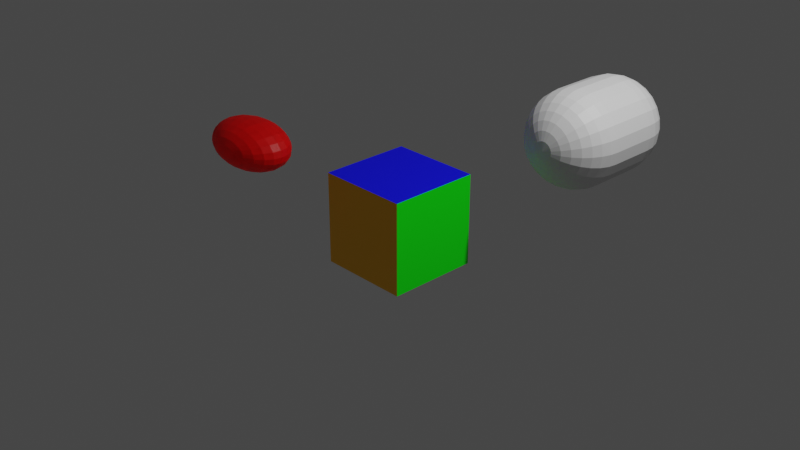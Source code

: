 # Source: box3-uv-layers.lwo.blend  (saved by Blender 2.80.75; exported with 4.5.12 LTS)
import bpy
from mathutils import Matrix  # noqa: F401  (used for matrix-valued properties, if any)

bpy.ops.wm.read_factory_settings(use_empty=True)
scene = bpy.context.scene
scene.name = 'Scene'

# ---- collections
col_collection = bpy.data.collections.new('Collection'); scene.collection.children.link(col_collection)

# ---- images (referenced by path relative to the original .blend; pixels are not part of the script)
import os
ASSET_DIR = os.environ.get("B2B_ASSET_DIR", "")  # directory of the original .blend (textures are referenced by path, not embedded)
HERE = os.path.dirname(os.path.abspath(__file__))  # packed textures are extracted next to this script under _unpacked/

def load_image(name, relpath, width, height, colorspace="sRGB"):
    """Load a texture the original file referenced (path relative to the .blend, or extracted next to this script)."""
    p = next((c for c in (os.path.join(HERE, relpath), os.path.join(ASSET_DIR, relpath)) if relpath and os.path.exists(c)), "")
    if p:
        img = bpy.data.images.load(p, check_existing=True)
        img.name = name
    else:  # same state as the original file: an image datablock whose file is absent (Cycles renders it pink)
        img = bpy.data.images.new(name, width, height)
        img.source = "FILE"
        img.filepath = "//" + (relpath or name)
    img.colorspace_settings.name = colorspace
    return img
img_cc0_png = load_image('cc0.png', 'cc0.png', 1024, 1024, 'sRGB')

# ---- materials (node trees are filled in below, after node groups)
mat_left = bpy.data.materials.new('Left')
mat_bottom = bpy.data.materials.new('Bottom')
mat_back = bpy.data.materials.new('Back')
mat_right = bpy.data.materials.new('Right')
mat_front = bpy.data.materials.new('Front')
mat_top = bpy.data.materials.new('Top')
mat_default = bpy.data.materials.new('Default')

# ---- material node trees
mat_left.use_nodes = True; mat_left.node_tree.nodes.clear()
_N = mat_left.node_tree.nodes; _L = mat_left.node_tree.links
n0 = _N.new('ShaderNodeOutputMaterial'); n0.name = 'Material Output'; n0.location = (300, 300)
n1 = _N.new('ShaderNodeBsdfPrincipled'); n1.name = 'Principled BSDF'; n1.location = (10, 300)
n1.distribution = 'GGX'
n1.subsurface_method = 'BURLEY'
n1.inputs[0].default_value = (1.0, 0.0, 0.0, 1.0)
n1.inputs[3].default_value = 1.45
n1.inputs[27].default_value = (0.0, 0.0, 0.0, 1.0)
n1.inputs[28].default_value = 1.0
_L.new(n1.outputs[0], n0.inputs[0])
n0.is_active_output = True
mat_bottom.use_nodes = True; mat_bottom.node_tree.nodes.clear()
_N = mat_bottom.node_tree.nodes; _L = mat_bottom.node_tree.links
n0 = _N.new('ShaderNodeOutputMaterial'); n0.name = 'Material Output'; n0.location = (300, 300)
n1 = _N.new('ShaderNodeBsdfPrincipled'); n1.name = 'Principled BSDF'; n1.location = (10, 300)
n1.distribution = 'GGX'
n1.subsurface_method = 'BURLEY'
n1.inputs[0].default_value = (0.251, 0.0, 0.0, 1.0)
n1.inputs[3].default_value = 1.45
n1.inputs[27].default_value = (0.0, 0.0, 0.0, 1.0)
n1.inputs[28].default_value = 1.0
_L.new(n1.outputs[0], n0.inputs[0])
n0.is_active_output = True
mat_back.use_nodes = True; mat_back.node_tree.nodes.clear()
_N = mat_back.node_tree.nodes; _L = mat_back.node_tree.links
n0 = _N.new('ShaderNodeOutputMaterial'); n0.name = 'Material Output'; n0.location = (300, 300)
n1 = _N.new('ShaderNodeBsdfPrincipled'); n1.name = 'Principled BSDF'; n1.location = (10, 300)
n1.distribution = 'GGX'
n1.subsurface_method = 'BURLEY'
n1.inputs[0].default_value = (1.0, 0.502, 0.0, 1.0)
n1.inputs[3].default_value = 1.45
n1.inputs[27].default_value = (0.0, 0.0, 0.0, 1.0)
n1.inputs[28].default_value = 1.0
n2 = _N.new('ShaderNodeTexImage'); n2.name = 'Image Texture'; n2.location = (0, 0)
n2.image = img_cc0_png
_L.new(n1.outputs[0], n0.inputs[0])
n0.is_active_output = True
mat_right.use_nodes = True; mat_right.node_tree.nodes.clear()
_N = mat_right.node_tree.nodes; _L = mat_right.node_tree.links
n0 = _N.new('ShaderNodeOutputMaterial'); n0.name = 'Material Output'; n0.location = (300, 300)
n1 = _N.new('ShaderNodeBsdfPrincipled'); n1.name = 'Principled BSDF'; n1.location = (10, 300)
n1.distribution = 'GGX'
n1.subsurface_method = 'BURLEY'
n1.inputs[0].default_value = (0.0, 1.0, 0.0, 1.0)
n1.inputs[3].default_value = 1.45
n1.inputs[27].default_value = (0.0, 0.0, 0.0, 1.0)
n1.inputs[28].default_value = 1.0
_L.new(n1.outputs[0], n0.inputs[0])
n0.is_active_output = True
mat_front.use_nodes = True; mat_front.node_tree.nodes.clear()
_N = mat_front.node_tree.nodes; _L = mat_front.node_tree.links
n0 = _N.new('ShaderNodeOutputMaterial'); n0.name = 'Material Output'; n0.location = (300, 300)
n1 = _N.new('ShaderNodeBsdfPrincipled'); n1.name = 'Principled BSDF'; n1.location = (10, 300)
n1.distribution = 'GGX'
n1.subsurface_method = 'BURLEY'
n1.inputs[0].default_value = (1.0, 1.0, 0.0, 1.0)
n1.inputs[3].default_value = 1.45
n1.inputs[27].default_value = (0.0, 0.0, 0.0, 1.0)
n1.inputs[28].default_value = 1.0
_L.new(n1.outputs[0], n0.inputs[0])
n0.is_active_output = True
mat_top.use_nodes = True; mat_top.node_tree.nodes.clear()
_N = mat_top.node_tree.nodes; _L = mat_top.node_tree.links
n0 = _N.new('ShaderNodeOutputMaterial'); n0.name = 'Material Output'; n0.location = (300, 300)
n1 = _N.new('ShaderNodeBsdfPrincipled'); n1.name = 'Principled BSDF'; n1.location = (10, 300)
n1.distribution = 'GGX'
n1.subsurface_method = 'BURLEY'
n1.inputs[0].default_value = (0.0, 0.0, 1.0, 1.0)
n1.inputs[3].default_value = 1.45
n1.inputs[27].default_value = (0.0, 0.0, 0.0, 1.0)
n1.inputs[28].default_value = 1.0
_L.new(n1.outputs[0], n0.inputs[0])
n0.is_active_output = True
mat_default.use_nodes = True; mat_default.node_tree.nodes.clear()
_N = mat_default.node_tree.nodes; _L = mat_default.node_tree.links
n0 = _N.new('ShaderNodeOutputMaterial'); n0.name = 'Material Output'; n0.location = (300, 300)
n1 = _N.new('ShaderNodeBsdfPrincipled'); n1.name = 'Principled BSDF'; n1.location = (10, 300)
n1.distribution = 'GGX'
n1.subsurface_method = 'BURLEY'
n1.inputs[0].default_value = (0.7843, 0.7843, 0.7843, 1.0)
n1.inputs[3].default_value = 1.45
n1.inputs[27].default_value = (0.0, 0.0, 0.0, 1.0)
n1.inputs[28].default_value = 1.0
_L.new(n1.outputs[0], n0.inputs[0])
n0.is_active_output = True

# ---- world
world_world = bpy.data.worlds.new('World'); scene.world = world_world
world_world.use_nodes = True; world_world.node_tree.nodes.clear()
_N = world_world.node_tree.nodes; _L = world_world.node_tree.links
n0 = _N.new('ShaderNodeOutputWorld'); n0.name = 'World Output'; n0.location = (300, 300)
n1 = _N.new('ShaderNodeBackground'); n1.name = 'Background'; n1.location = (10, 300)
n1.inputs[0].default_value = (0.05088, 0.05088, 0.05088, 1.0)
_L.new(n1.outputs[0], n0.inputs[0])
n0.is_active_output = True
world_world.color = (0.05088, 0.05088, 0.05088)
world_world.use_sun_shadow = False
world_world.sun_shadow_jitter_overblur = 0.0

# ---- cameras
cam_camera = bpy.data.cameras.new('Camera')
cam_camera.clip_end = 100.0
cam_camera.ortho_scale = 7.314

# ---- lights
light_light = bpy.data.lights.new('Light', 'POINT')
light_light.transmission_factor = 0.0
light_light.energy = 1000.0
light_light.shadow_soft_size = 0.1
light_light.shadow_maximum_resolution = 0.006
light_light.use_absolute_resolution = True

# ---- meshes
me_layer_2 = bpy.data.meshes.new('Layer 2')
me_layer_2.from_pydata([(-1.18, -1.25, 0.73), (-1.18, -1.239, 0.7973), (-1.147, -1.239, 0.795), (-1.115, -1.239, 0.7883), (-1.088, -1.239, 0.7776), (-1.068, -1.239, 0.7636), (-1.055, -1.239, 0.7474), (-1.051, -1.239, 0.73), (-1.055, -1.239, 0.7126), (-1.068, -1.239, 0.6964), (-1.088, -1.239, 0.6824), (-1.115, -1.239, 0.6717), (-1.147, -1.239, 0.665), (-1.18, -1.239, 0.6627), (-1.213, -1.239, 0.665), (-1.245, -1.239, 0.6717), (-1.272, -1.239, 0.6824), (-1.292, -1.239, 0.6964), (-1.305, -1.239, 0.7126), (-1.309, -1.239, 0.73), (-1.305, -1.239, 0.7474), (-1.292, -1.239, 0.7636), (-1.272, -1.239, 0.7776), (-1.245, -1.239, 0.7883), (-1.213, -1.239, 0.795), (-1.18, -1.206, 0.86), (-1.115, -1.206, 0.8556), (-1.055, -1.206, 0.8426), (-1.003, -1.206, 0.8219), (-0.9635, -1.206, 0.795), (-0.9385, -1.206, 0.7636), (-0.93, -1.206, 0.73), (-0.9385, -1.206, 0.6964), (-0.9635, -1.206, 0.665), (-1.003, -1.206, 0.6381), (-1.055, -1.206, 0.6174), (-1.115, -1.206, 0.6044), (-1.18, -1.206, 0.6), (-1.245, -1.206, 0.6044), (-1.305, -1.206, 0.6174), (-1.357, -1.206, 0.6381), (-1.397, -1.206, 0.665), (-1.421, -1.206, 0.6964), (-1.43, -1.206, 0.73), (-1.421, -1.206, 0.7636), (-1.397, -1.206, 0.795), (-1.357, -1.206, 0.8219), (-1.305, -1.206, 0.8426), (-1.245, -1.206, 0.8556), (-1.18, -1.153, 0.9138), (-1.088, -1.153, 0.9076), (-1.003, -1.153, 0.8892), (-0.93, -1.153, 0.86), (-0.8738, -1.153, 0.8219), (-0.8385, -1.153, 0.7776), (-0.8264, -1.153, 0.73), (-0.8385, -1.153, 0.6824), (-0.8738, -1.153, 0.6381), (-0.93, -1.153, 0.6), (-1.003, -1.153, 0.5708), (-1.088, -1.153, 0.5524), (-1.18, -1.153, 0.5462), (-1.272, -1.153, 0.5524), (-1.357, -1.153, 0.5708), (-1.43, -1.153, 0.6), (-1.486, -1.153, 0.6381), (-1.522, -1.153, 0.6824), (-1.534, -1.153, 0.73), (-1.522, -1.153, 0.7776), (-1.486, -1.153, 0.8219), (-1.43, -1.153, 0.86), (-1.357, -1.153, 0.8892), (-1.272, -1.153, 0.9076), (-1.18, -1.085, 0.9552), (-1.068, -1.085, 0.9475), (-0.9635, -1.085, 0.925), (-0.8738, -1.085, 0.8892), (-0.805, -1.085, 0.8426), (-0.7617, -1.085, 0.7883), (-0.747, -1.085, 0.73), (-0.7617, -1.085, 0.6717), (-0.805, -1.085, 0.6174), (-0.8738, -1.085, 0.5708), (-0.9635, -1.085, 0.535), (-1.068, -1.085, 0.5125), (-1.18, -1.085, 0.5048), (-1.292, -1.085, 0.5125), (-1.397, -1.085, 0.535), (-1.486, -1.085, 0.5708), (-1.555, -1.085, 0.6174), (-1.598, -1.085, 0.6717), (-1.613, -1.085, 0.73), (-1.598, -1.085, 0.7883), (-1.555, -1.085, 0.8426), (-1.486, -1.085, 0.8892), (-1.397, -1.085, 0.925), (-1.292, -1.085, 0.9475), (-1.18, -1.005, 0.9811), (-1.055, -1.005, 0.9726), (-0.9385, -1.005, 0.9475), (-0.8385, -1.005, 0.9076), (-0.7617, -1.005, 0.8556), (-0.7135, -1.005, 0.795), (-0.697, -1.005, 0.73), (-0.7135, -1.005, 0.665), (-0.7617, -1.005, 0.6044), (-0.8385, -1.005, 0.5524), (-0.9385, -1.005, 0.5125), (-1.055, -1.005, 0.4874), (-1.18, -1.005, 0.4789), (-1.305, -1.005, 0.4874), (-1.421, -1.005, 0.5125), (-1.522, -1.005, 0.5524), (-1.598, -1.005, 0.6044), (-1.647, -1.005, 0.665), (-1.663, -1.005, 0.73), (-1.647, -1.005, 0.795), (-1.598, -1.005, 0.8556), (-1.522, -1.005, 0.9076), (-1.421, -1.005, 0.9475), (-1.305, -1.005, 0.9726), (-1.18, -0.92, 0.99), (-1.051, -0.92, 0.9811), (-0.93, -0.92, 0.9552), (-0.8264, -0.92, 0.9138), (-0.747, -0.92, 0.86), (-0.697, -0.92, 0.7973), (-0.68, -0.92, 0.73), (-0.697, -0.92, 0.6627), (-0.747, -0.92, 0.6), (-0.8264, -0.92, 0.5462), (-0.93, -0.92, 0.5048), (-1.051, -0.92, 0.4789), (-1.18, -0.92, 0.47), (-1.309, -0.92, 0.4789), (-1.43, -0.92, 0.5048), (-1.534, -0.92, 0.5462), (-1.613, -0.92, 0.6), (-1.663, -0.92, 0.6627), (-1.68, -0.92, 0.73), (-1.663, -0.92, 0.7973), (-1.613, -0.92, 0.86), (-1.534, -0.92, 0.9138), (-1.43, -0.92, 0.9552), (-1.309, -0.92, 0.9811), (-1.18, -0.8346, 0.9811), (-1.055, -0.8346, 0.9726), (-0.9385, -0.8346, 0.9475), (-0.8385, -0.8346, 0.9076), (-0.7617, -0.8346, 0.8556), (-0.7135, -0.8346, 0.795), (-0.697, -0.8346, 0.73), (-0.7135, -0.8346, 0.665), (-0.7617, -0.8346, 0.6044), (-0.8385, -0.8346, 0.5524), (-0.9385, -0.8346, 0.5125), (-1.055, -0.8346, 0.4874), (-1.18, -0.8346, 0.4789), (-1.305, -0.8346, 0.4874), (-1.421, -0.8346, 0.5125), (-1.522, -0.8346, 0.5524), (-1.598, -0.8346, 0.6044), (-1.647, -0.8346, 0.665), (-1.663, -0.8346, 0.73), (-1.647, -0.8346, 0.795), (-1.598, -0.8346, 0.8556), (-1.522, -0.8346, 0.9076), (-1.421, -0.8346, 0.9475), (-1.305, -0.8346, 0.9726), (-1.18, -0.755, 0.9552), (-1.068, -0.755, 0.9475), (-0.9635, -0.755, 0.925), (-0.8738, -0.755, 0.8892), (-0.805, -0.755, 0.8426), (-0.7617, -0.755, 0.7883), (-0.747, -0.755, 0.73), (-0.7617, -0.755, 0.6717), (-0.805, -0.755, 0.6174), (-0.8738, -0.755, 0.5708), (-0.9635, -0.755, 0.535), (-1.068, -0.755, 0.5125), (-1.18, -0.755, 0.5048), (-1.292, -0.755, 0.5125), (-1.397, -0.755, 0.535), (-1.486, -0.755, 0.5708), (-1.555, -0.755, 0.6174), (-1.598, -0.755, 0.6717), (-1.613, -0.755, 0.73), (-1.598, -0.755, 0.7883), (-1.555, -0.755, 0.8426), (-1.486, -0.755, 0.8892), (-1.397, -0.755, 0.925), (-1.292, -0.755, 0.9475), (-1.18, -0.6867, 0.9138), (-1.088, -0.6867, 0.9076), (-1.003, -0.6867, 0.8892), (-0.93, -0.6867, 0.86), (-0.8738, -0.6867, 0.8219), (-0.8385, -0.6867, 0.7776), (-0.8264, -0.6867, 0.73), (-0.8385, -0.6867, 0.6824), (-0.8738, -0.6867, 0.6381), (-0.93, -0.6867, 0.6), (-1.003, -0.6867, 0.5708), (-1.088, -0.6867, 0.5524), (-1.18, -0.6867, 0.5462), (-1.272, -0.6867, 0.5524), (-1.357, -0.6867, 0.5708), (-1.43, -0.6867, 0.6), (-1.486, -0.6867, 0.6381), (-1.522, -0.6867, 0.6824), (-1.534, -0.6867, 0.73), (-1.522, -0.6867, 0.7776), (-1.486, -0.6867, 0.8219), (-1.43, -0.6867, 0.86), (-1.357, -0.6867, 0.8892), (-1.272, -0.6867, 0.9076), (-1.18, -0.6342, 0.86), (-1.115, -0.6342, 0.8556), (-1.055, -0.6342, 0.8426), (-1.003, -0.6342, 0.8219), (-0.9635, -0.6342, 0.795), (-0.9385, -0.6342, 0.7636), (-0.93, -0.6342, 0.73), (-0.9385, -0.6342, 0.6964), (-0.9635, -0.6342, 0.665), (-1.003, -0.6342, 0.6381), (-1.055, -0.6342, 0.6174), (-1.115, -0.6342, 0.6044), (-1.18, -0.6342, 0.6), (-1.245, -0.6342, 0.6044), (-1.305, -0.6342, 0.6174), (-1.357, -0.6342, 0.6381), (-1.397, -0.6342, 0.665), (-1.421, -0.6342, 0.6964), (-1.43, -0.6342, 0.73), (-1.421, -0.6342, 0.7636), (-1.397, -0.6342, 0.795), (-1.357, -0.6342, 0.8219), (-1.305, -0.6342, 0.8426), (-1.245, -0.6342, 0.8556), (-1.18, -0.6012, 0.7973), (-1.147, -0.6012, 0.795), (-1.115, -0.6012, 0.7883), (-1.088, -0.6012, 0.7776), (-1.068, -0.6012, 0.7636), (-1.055, -0.6012, 0.7474), (-1.051, -0.6012, 0.73), (-1.055, -0.6012, 0.7126), (-1.068, -0.6012, 0.6964), (-1.088, -0.6012, 0.6824), (-1.115, -0.6012, 0.6717), (-1.147, -0.6012, 0.665), (-1.18, -0.6012, 0.6627), (-1.213, -0.6012, 0.665), (-1.245, -0.6012, 0.6717), (-1.272, -0.6012, 0.6824), (-1.292, -0.6012, 0.6964), (-1.305, -0.6012, 0.7126), (-1.309, -0.6012, 0.73), (-1.305, -0.6012, 0.7474), (-1.292, -0.6012, 0.7636), (-1.272, -0.6012, 0.7776), (-1.245, -0.6012, 0.7883), (-1.213, -0.6012, 0.795), (-1.18, -0.59, 0.73), (-1.18, -1.25, 0.73), (-1.18, -1.239, 0.7973), (-1.147, -1.239, 0.795), (-1.115, -1.239, 0.7883), (-1.088, -1.239, 0.7776), (-1.068, -1.239, 0.7636), (-1.055, -1.239, 0.7474), (-1.051, -1.239, 0.73), (-1.055, -1.239, 0.7126), (-1.068, -1.239, 0.6964), (-1.088, -1.239, 0.6824), (-1.115, -1.239, 0.6717), (-1.147, -1.239, 0.665), (-1.18, -1.239, 0.6627), (-1.213, -1.239, 0.665), (-1.245, -1.239, 0.6717), (-1.272, -1.239, 0.6824), (-1.292, -1.239, 0.6964), (-1.305, -1.239, 0.7126), (-1.309, -1.239, 0.73), (-1.305, -1.239, 0.7474), (-1.292, -1.239, 0.7636), (-1.272, -1.239, 0.7776), (-1.245, -1.239, 0.7883), (-1.213, -1.239, 0.795), (-1.18, -1.206, 0.86), (-1.115, -1.206, 0.8556), (-1.055, -1.206, 0.8426), (-1.003, -1.206, 0.8219), (-0.9635, -1.206, 0.795), (-0.9385, -1.206, 0.7636), (-0.93, -1.206, 0.73), (-0.9385, -1.206, 0.6964), (-0.9635, -1.206, 0.665), (-1.003, -1.206, 0.6381), (-1.055, -1.206, 0.6174), (-1.115, -1.206, 0.6044), (-1.18, -1.206, 0.6), (-1.245, -1.206, 0.6044), (-1.305, -1.206, 0.6174), (-1.357, -1.206, 0.6381), (-1.397, -1.206, 0.665), (-1.421, -1.206, 0.6964), (-1.43, -1.206, 0.73), (-1.421, -1.206, 0.7636), (-1.397, -1.206, 0.795), (-1.357, -1.206, 0.8219), (-1.305, -1.206, 0.8426), (-1.245, -1.206, 0.8556), (-1.18, -1.153, 0.9138), (-1.088, -1.153, 0.9076), (-1.003, -1.153, 0.8892), (-0.93, -1.153, 0.86), (-0.8738, -1.153, 0.8219), (-0.8385, -1.153, 0.7776), (-0.8264, -1.153, 0.73), (-0.8385, -1.153, 0.6824), (-0.8738, -1.153, 0.6381), (-0.93, -1.153, 0.6), (-1.003, -1.153, 0.5708), (-1.088, -1.153, 0.5524), (-1.18, -1.153, 0.5462), (-1.272, -1.153, 0.5524), (-1.357, -1.153, 0.5708), (-1.43, -1.153, 0.6), (-1.486, -1.153, 0.6381), (-1.522, -1.153, 0.6824), (-1.534, -1.153, 0.73), (-1.522, -1.153, 0.7776), (-1.486, -1.153, 0.8219), (-1.43, -1.153, 0.86), (-1.357, -1.153, 0.8892), (-1.272, -1.153, 0.9076), (-1.18, -1.085, 0.9552), (-1.068, -1.085, 0.9475), (-0.9635, -1.085, 0.925), (-0.8738, -1.085, 0.8892), (-0.805, -1.085, 0.8426), (-0.7617, -1.085, 0.7883), (-0.747, -1.085, 0.73), (-0.7617, -1.085, 0.6717), (-0.805, -1.085, 0.6174), (-0.8738, -1.085, 0.5708), (-0.9635, -1.085, 0.535), (-1.068, -1.085, 0.5125), (-1.18, -1.085, 0.5048), (-1.292, -1.085, 0.5125), (-1.397, -1.085, 0.535), (-1.486, -1.085, 0.5708), (-1.555, -1.085, 0.6174), (-1.598, -1.085, 0.6717), (-1.613, -1.085, 0.73), (-1.598, -1.085, 0.7883), (-1.555, -1.085, 0.8426), (-1.486, -1.085, 0.8892), (-1.397, -1.085, 0.925), (-1.292, -1.085, 0.9475), (-1.18, -1.005, 0.9811), (-1.055, -1.005, 0.9726), (-0.9385, -1.005, 0.9475), (-0.8385, -1.005, 0.9076), (-0.7617, -1.005, 0.8556), (-0.7135, -1.005, 0.795), (-0.697, -1.005, 0.73), (-0.7135, -1.005, 0.665), (-0.7617, -1.005, 0.6044), (-0.8385, -1.005, 0.5524), (-0.9385, -1.005, 0.5125), (-1.055, -1.005, 0.4874), (-1.18, -1.005, 0.4789), (-1.305, -1.005, 0.4874), (-1.421, -1.005, 0.5125), (-1.522, -1.005, 0.5524), (-1.598, -1.005, 0.6044), (-1.647, -1.005, 0.665), (-1.663, -1.005, 0.73), (-1.647, -1.005, 0.795), (-1.598, -1.005, 0.8556), (-1.522, -1.005, 0.9076), (-1.421, -1.005, 0.9475), (-1.305, -1.005, 0.9726), (-1.18, -0.92, 0.99), (-1.051, -0.92, 0.9811), (-0.93, -0.92, 0.9552), (-0.8264, -0.92, 0.9138), (-0.747, -0.92, 0.86), (-0.697, -0.92, 0.7973), (-0.68, -0.92, 0.73), (-0.697, -0.92, 0.6627), (-0.747, -0.92, 0.6), (-0.8264, -0.92, 0.5462), (-0.93, -0.92, 0.5048), (-1.051, -0.92, 0.4789), (-1.18, -0.92, 0.47), (-1.309, -0.92, 0.4789), (-1.43, -0.92, 0.5048), (-1.534, -0.92, 0.5462), (-1.613, -0.92, 0.6), (-1.663, -0.92, 0.6627), (-1.68, -0.92, 0.73), (-1.663, -0.92, 0.7973), (-1.613, -0.92, 0.86), (-1.534, -0.92, 0.9138), (-1.43, -0.92, 0.9552), (-1.309, -0.92, 0.9811), (-1.18, -0.8346, 0.9811), (-1.055, -0.8346, 0.9726), (-0.9385, -0.8346, 0.9475), (-0.8385, -0.8346, 0.9076), (-0.7617, -0.8346, 0.8556), (-0.7135, -0.8346, 0.795), (-0.697, -0.8346, 0.73), (-0.7135, -0.8346, 0.665), (-0.7617, -0.8346, 0.6044), (-0.8385, -0.8346, 0.5524), (-0.9385, -0.8346, 0.5125), (-1.055, -0.8346, 0.4874), (-1.18, -0.8346, 0.4789), (-1.305, -0.8346, 0.4874), (-1.421, -0.8346, 0.5125), (-1.522, -0.8346, 0.5524), (-1.598, -0.8346, 0.6044), (-1.647, -0.8346, 0.665), (-1.663, -0.8346, 0.73), (-1.647, -0.8346, 0.795), (-1.598, -0.8346, 0.8556), (-1.522, -0.8346, 0.9076), (-1.421, -0.8346, 0.9475), (-1.305, -0.8346, 0.9726), (-1.18, -0.755, 0.9552), (-1.068, -0.755, 0.9475), (-0.9635, -0.755, 0.925), (-0.8738, -0.755, 0.8892), (-0.805, -0.755, 0.8426), (-0.7617, -0.755, 0.7883), (-0.747, -0.755, 0.73), (-0.7617, -0.755, 0.6717), (-0.805, -0.755, 0.6174), (-0.8738, -0.755, 0.5708), (-0.9635, -0.755, 0.535), (-1.068, -0.755, 0.5125), (-1.18, -0.755, 0.5048), (-1.292, -0.755, 0.5125), (-1.397, -0.755, 0.535), (-1.486, -0.755, 0.5708), (-1.555, -0.755, 0.6174), (-1.598, -0.755, 0.6717), (-1.613, -0.755, 0.73), (-1.598, -0.755, 0.7883), (-1.555, -0.755, 0.8426), (-1.486, -0.755, 0.8892), (-1.397, -0.755, 0.925), (-1.292, -0.755, 0.9475), (-1.18, -0.6867, 0.9138), (-1.088, -0.6867, 0.9076), (-1.003, -0.6867, 0.8892), (-0.93, -0.6867, 0.86), (-0.8738, -0.6867, 0.8219), (-0.8385, -0.6867, 0.7776), (-0.8264, -0.6867, 0.73), (-0.8385, -0.6867, 0.6824), (-0.8738, -0.6867, 0.6381), (-0.93, -0.6867, 0.6), (-1.003, -0.6867, 0.5708), (-1.088, -0.6867, 0.5524), (-1.18, -0.6867, 0.5462), (-1.272, -0.6867, 0.5524), (-1.357, -0.6867, 0.5708), (-1.43, -0.6867, 0.6), (-1.486, -0.6867, 0.6381), (-1.522, -0.6867, 0.6824), (-1.534, -0.6867, 0.73), (-1.522, -0.6867, 0.7776), (-1.486, -0.6867, 0.8219), (-1.43, -0.6867, 0.86), (-1.357, -0.6867, 0.8892), (-1.272, -0.6867, 0.9076), (-1.18, -0.6342, 0.86), (-1.115, -0.6342, 0.8556), (-1.055, -0.6342, 0.8426), (-1.003, -0.6342, 0.8219), (-0.9635, -0.6342, 0.795), (-0.9385, -0.6342, 0.7636), (-0.93, -0.6342, 0.73), (-0.9385, -0.6342, 0.6964), (-0.9635, -0.6342, 0.665), (-1.003, -0.6342, 0.6381), (-1.055, -0.6342, 0.6174), (-1.115, -0.6342, 0.6044), (-1.18, -0.6342, 0.6), (-1.245, -0.6342, 0.6044), (-1.305, -0.6342, 0.6174), (-1.357, -0.6342, 0.6381), (-1.397, -0.6342, 0.665), (-1.421, -0.6342, 0.6964), (-1.43, -0.6342, 0.73), (-1.421, -0.6342, 0.7636), (-1.397, -0.6342, 0.795), (-1.357, -0.6342, 0.8219), (-1.305, -0.6342, 0.8426), (-1.245, -0.6342, 0.8556), (-1.18, -0.6012, 0.7973), (-1.147, -0.6012, 0.795), (-1.115, -0.6012, 0.7883), (-1.088, -0.6012, 0.7776), (-1.068, -0.6012, 0.7636), (-1.055, -0.6012, 0.7474), (-1.051, -0.6012, 0.73), (-1.055, -0.6012, 0.7126), (-1.068, -0.6012, 0.6964), (-1.088, -0.6012, 0.6824), (-1.115, -0.6012, 0.6717), (-1.147, -0.6012, 0.665), (-1.18, -0.6012, 0.6627), (-1.213, -0.6012, 0.665), (-1.245, -0.6012, 0.6717), (-1.272, -0.6012, 0.6824), (-1.292, -0.6012, 0.6964), (-1.305, -0.6012, 0.7126), (-1.309, -0.6012, 0.73), (-1.305, -0.6012, 0.7474), (-1.292, -0.6012, 0.7636), (-1.272, -0.6012, 0.7776), (-1.245, -0.6012, 0.7883), (-1.213, -0.6012, 0.795), (-1.18, -0.59, 0.73), (-1.18, -1.25, 0.73), (-1.18, -1.239, 0.7973), (-1.147, -1.239, 0.795), (-1.115, -1.239, 0.7883), (-1.088, -1.239, 0.7776), (-1.068, -1.239, 0.7636), (-1.055, -1.239, 0.7474), (-1.051, -1.239, 0.73), (-1.055, -1.239, 0.7126), (-1.068, -1.239, 0.6964), (-1.088, -1.239, 0.6824), (-1.115, -1.239, 0.6717), (-1.147, -1.239, 0.665), (-1.18, -1.239, 0.6627), (-1.213, -1.239, 0.665), (-1.245, -1.239, 0.6717), (-1.272, -1.239, 0.6824), (-1.292, -1.239, 0.6964), (-1.305, -1.239, 0.7126), (-1.309, -1.239, 0.73), (-1.305, -1.239, 0.7474), (-1.292, -1.239, 0.7636), (-1.272, -1.239, 0.7776), (-1.245, -1.239, 0.7883), (-1.213, -1.239, 0.795), (-1.18, -1.206, 0.86), (-1.115, -1.206, 0.8556), (-1.055, -1.206, 0.8426), (-1.003, -1.206, 0.8219), (-0.9635, -1.206, 0.795), (-0.9385, -1.206, 0.7636), (-0.93, -1.206, 0.73), (-0.9385, -1.206, 0.6964), (-0.9635, -1.206, 0.665), (-1.003, -1.206, 0.6381), (-1.055, -1.206, 0.6174), (-1.115, -1.206, 0.6044), (-1.18, -1.206, 0.6), (-1.245, -1.206, 0.6044), (-1.305, -1.206, 0.6174), (-1.357, -1.206, 0.6381), (-1.397, -1.206, 0.665), (-1.421, -1.206, 0.6964), (-1.43, -1.206, 0.73), (-1.421, -1.206, 0.7636), (-1.397, -1.206, 0.795), (-1.357, -1.206, 0.8219), (-1.305, -1.206, 0.8426), (-1.245, -1.206, 0.8556), (-1.18, -1.153, 0.9138), (-1.088, -1.153, 0.9076), (-1.003, -1.153, 0.8892), (-0.93, -1.153, 0.86), (-0.8738, -1.153, 0.8219), (-0.8385, -1.153, 0.7776), (-0.8264, -1.153, 0.73), (-0.8385, -1.153, 0.6824), (-0.8738, -1.153, 0.6381), (-0.93, -1.153, 0.6), (-1.003, -1.153, 0.5708), (-1.088, -1.153, 0.5524), (-1.18, -1.153, 0.5462), (-1.272, -1.153, 0.5524), (-1.357, -1.153, 0.5708), (-1.43, -1.153, 0.6), (-1.486, -1.153, 0.6381), (-1.522, -1.153, 0.6824), (-1.534, -1.153, 0.73), (-1.522, -1.153, 0.7776), (-1.486, -1.153, 0.8219), (-1.43, -1.153, 0.86), (-1.357, -1.153, 0.8892), (-1.272, -1.153, 0.9076), (-1.18, -1.085, 0.9552), (-1.068, -1.085, 0.9475), (-0.9635, -1.085, 0.925), (-0.8738, -1.085, 0.8892), (-0.805, -1.085, 0.8426), (-0.7617, -1.085, 0.7883), (-0.747, -1.085, 0.73), (-0.7617, -1.085, 0.6717), (-0.805, -1.085, 0.6174), (-0.8738, -1.085, 0.5708), (-0.9635, -1.085, 0.535), (-1.068, -1.085, 0.5125), (-1.18, -1.085, 0.5048), (-1.292, -1.085, 0.5125), (-1.397, -1.085, 0.535), (-1.486, -1.085, 0.5708), (-1.555, -1.085, 0.6174), (-1.598, -1.085, 0.6717), (-1.613, -1.085, 0.73), (-1.598, -1.085, 0.7883), (-1.555, -1.085, 0.8426), (-1.486, -1.085, 0.8892), (-1.397, -1.085, 0.925), (-1.292, -1.085, 0.9475), (-1.18, -1.005, 0.9811), (-1.055, -1.005, 0.9726), (-0.9385, -1.005, 0.9475), (-0.8385, -1.005, 0.9076), (-0.7617, -1.005, 0.8556), (-0.7135, -1.005, 0.795), (-0.697, -1.005, 0.73), (-0.7135, -1.005, 0.665), (-0.7617, -1.005, 0.6044), (-0.8385, -1.005, 0.5524), (-0.9385, -1.005, 0.5125), (-1.055, -1.005, 0.4874), (-1.18, -1.005, 0.4789), (-1.305, -1.005, 0.4874), (-1.421, -1.005, 0.5125), (-1.522, -1.005, 0.5524), (-1.598, -1.005, 0.6044), (-1.647, -1.005, 0.665), (-1.663, -1.005, 0.73), (-1.647, -1.005, 0.795), (-1.598, -1.005, 0.8556), (-1.522, -1.005, 0.9076), (-1.421, -1.005, 0.9475), (-1.305, -1.005, 0.9726), (-1.18, -0.92, 0.99), (-1.051, -0.92, 0.9811), (-0.93, -0.92, 0.9552), (-0.8264, -0.92, 0.9138), (-0.747, -0.92, 0.86), (-0.697, -0.92, 0.7973), (-0.68, -0.92, 0.73), (-0.697, -0.92, 0.6627), (-0.747, -0.92, 0.6), (-0.8264, -0.92, 0.5462), (-0.93, -0.92, 0.5048), (-1.051, -0.92, 0.4789), (-1.18, -0.92, 0.47), (-1.309, -0.92, 0.4789), (-1.43, -0.92, 0.5048), (-1.534, -0.92, 0.5462), (-1.613, -0.92, 0.6), (-1.663, -0.92, 0.6627), (-1.68, -0.92, 0.73), (-1.663, -0.92, 0.7973), (-1.613, -0.92, 0.86), (-1.534, -0.92, 0.9138), (-1.43, -0.92, 0.9552), (-1.309, -0.92, 0.9811), (-1.18, -0.8346, 0.9811), (-1.055, -0.8346, 0.9726), (-0.9385, -0.8346, 0.9475), (-0.8385, -0.8346, 0.9076), (-0.7617, -0.8346, 0.8556), (-0.7135, -0.8346, 0.795), (-0.697, -0.8346, 0.73), (-0.7135, -0.8346, 0.665), (-0.7617, -0.8346, 0.6044), (-0.8385, -0.8346, 0.5524), (-0.9385, -0.8346, 0.5125), (-1.055, -0.8346, 0.4874), (-1.18, -0.8346, 0.4789), (-1.305, -0.8346, 0.4874), (-1.421, -0.8346, 0.5125), (-1.522, -0.8346, 0.5524), (-1.598, -0.8346, 0.6044), (-1.647, -0.8346, 0.665), (-1.663, -0.8346, 0.73), (-1.647, -0.8346, 0.795), (-1.598, -0.8346, 0.8556), (-1.522, -0.8346, 0.9076), (-1.421, -0.8346, 0.9475), (-1.305, -0.8346, 0.9726), (-1.18, -0.755, 0.9552), (-1.068, -0.755, 0.9475), (-0.9635, -0.755, 0.925), (-0.8738, -0.755, 0.8892), (-0.805, -0.755, 0.8426), (-0.7617, -0.755, 0.7883), (-0.747, -0.755, 0.73), (-0.7617, -0.755, 0.6717), (-0.805, -0.755, 0.6174), (-0.8738, -0.755, 0.5708), (-0.9635, -0.755, 0.535), (-1.068, -0.755, 0.5125), (-1.18, -0.755, 0.5048), (-1.292, -0.755, 0.5125), (-1.397, -0.755, 0.535), (-1.486, -0.755, 0.5708), (-1.555, -0.755, 0.6174), (-1.598, -0.755, 0.6717), (-1.613, -0.755, 0.73), (-1.598, -0.755, 0.7883), (-1.555, -0.755, 0.8426), (-1.486, -0.755, 0.8892), (-1.397, -0.755, 0.925), (-1.292, -0.755, 0.9475), (-1.18, -0.6867, 0.9138), (-1.088, -0.6867, 0.9076), (-1.003, -0.6867, 0.8892), (-0.93, -0.6867, 0.86), (-0.8738, -0.6867, 0.8219), (-0.8385, -0.6867, 0.7776), (-0.8264, -0.6867, 0.73), (-0.8385, -0.6867, 0.6824), (-0.8738, -0.6867, 0.6381), (-0.93, -0.6867, 0.6), (-1.003, -0.6867, 0.5708), (-1.088, -0.6867, 0.5524), (-1.18, -0.6867, 0.5462), (-1.272, -0.6867, 0.5524), (-1.357, -0.6867, 0.5708), (-1.43, -0.6867, 0.6), (-1.486, -0.6867, 0.6381), (-1.522, -0.6867, 0.6824), (-1.534, -0.6867, 0.73), (-1.522, -0.6867, 0.7776), (-1.486, -0.6867, 0.8219), (-1.43, -0.6867, 0.86), (-1.357, -0.6867, 0.8892), (-1.272, -0.6867, 0.9076), (-1.18, -0.6342, 0.86), (-1.115, -0.6342, 0.8556), (-1.055, -0.6342, 0.8426), (-1.003, -0.6342, 0.8219), (-0.9635, -0.6342, 0.795), (-0.9385, -0.6342, 0.7636), (-0.93, -0.6342, 0.73), (-0.9385, -0.6342, 0.6964), (-0.9635, -0.6342, 0.665), (-1.003, -0.6342, 0.6381), (-1.055, -0.6342, 0.6174), (-1.115, -0.6342, 0.6044), (-1.18, -0.6342, 0.6), (-1.245, -0.6342, 0.6044), (-1.305, -0.6342, 0.6174), (-1.357, -0.6342, 0.6381), (-1.397, -0.6342, 0.665), (-1.421, -0.6342, 0.6964), (-1.43, -0.6342, 0.73), (-1.421, -0.6342, 0.7636), (-1.397, -0.6342, 0.795), (-1.357, -0.6342, 0.8219), (-1.305, -0.6342, 0.8426), (-1.245, -0.6342, 0.8556), (-1.18, -0.6012, 0.7973), (-1.147, -0.6012, 0.795), (-1.115, -0.6012, 0.7883), (-1.088, -0.6012, 0.7776), (-1.068, -0.6012, 0.7636), (-1.055, -0.6012, 0.7474), (-1.051, -0.6012, 0.73), (-1.055, -0.6012, 0.7126), (-1.068, -0.6012, 0.6964), (-1.088, -0.6012, 0.6824), (-1.115, -0.6012, 0.6717), (-1.147, -0.6012, 0.665), (-1.18, -0.6012, 0.6627), (-1.213, -0.6012, 0.665), (-1.245, -0.6012, 0.6717), (-1.272, -0.6012, 0.6824), (-1.292, -0.6012, 0.6964), (-1.305, -0.6012, 0.7126), (-1.309, -0.6012, 0.73), (-1.305, -0.6012, 0.7474), (-1.292, -0.6012, 0.7636), (-1.272, -0.6012, 0.7776), (-1.245, -0.6012, 0.7883), (-1.213, -0.6012, 0.795), (-1.18, -0.59, 0.73)], [], [(2, 1, 0), (3, 2, 0), (4, 3, 0), (5, 4, 0), (6, 5, 0), (7, 6, 0), (7, 0, 8), (8, 0, 9), (9, 0, 10), (10, 0, 11), (11, 0, 12), (12, 0, 13), (0, 14, 13), (0, 15, 14), (0, 16, 15), (0, 17, 16), (0, 18, 17), (0, 19, 18), (20, 19, 0), (21, 20, 0), (22, 21, 0), (23, 22, 0), (24, 23, 0), (1, 24, 0), (26, 25, 1, 2), (27, 26, 2, 3), (28, 27, 3, 4), (29, 28, 4, 5), (30, 29, 5, 6), (31, 30, 6, 7), (31, 7, 8, 32), (32, 8, 9, 33), (33, 9, 10, 34), (34, 10, 11, 35), (35, 11, 12, 36), (36, 12, 13, 37), (13, 14, 38, 37), (14, 15, 39, 38), (15, 16, 40, 39), (16, 17, 41, 40), (17, 18, 42, 41), (18, 19, 43, 42), (20, 44, 43, 19), (21, 45, 44, 20), (22, 46, 45, 21), (23, 47, 46, 22), (24, 48, 47, 23), (1, 25, 48, 24), (50, 49, 25, 26), (51, 50, 26, 27), (52, 51, 27, 28), (53, 52, 28, 29), (54, 53, 29, 30), (55, 54, 30, 31), (55, 31, 32, 56), (56, 32, 33, 57), (57, 33, 34, 58), (58, 34, 35, 59), (59, 35, 36, 60), (60, 36, 37, 61), (37, 38, 62, 61), (38, 39, 63, 62), (39, 40, 64, 63), (40, 41, 65, 64), (41, 42, 66, 65), (42, 43, 67, 66), (44, 68, 67, 43), (45, 69, 68, 44), (46, 70, 69, 45), (47, 71, 70, 46), (48, 72, 71, 47), (25, 49, 72, 48), (74, 73, 49, 50), (75, 74, 50, 51), (76, 75, 51, 52), (77, 76, 52, 53), (78, 77, 53, 54), (79, 78, 54, 55), (79, 55, 56, 80), (80, 56, 57, 81), (81, 57, 58, 82), (82, 58, 59, 83), (83, 59, 60, 84), (84, 60, 61, 85), (61, 62, 86, 85), (62, 63, 87, 86), (63, 64, 88, 87), (64, 65, 89, 88), (65, 66, 90, 89), (66, 67, 91, 90), (68, 92, 91, 67), (69, 93, 92, 68), (70, 94, 93, 69), (71, 95, 94, 70), (72, 96, 95, 71), (49, 73, 96, 72), (98, 97, 73, 74), (99, 98, 74, 75), (100, 99, 75, 76), (101, 100, 76, 77), (102, 101, 77, 78), (103, 102, 78, 79), (103, 79, 80, 104), (104, 80, 81, 105), (105, 81, 82, 106), (106, 82, 83, 107), (107, 83, 84, 108), (108, 84, 85, 109), (85, 86, 110, 109), (86, 87, 111, 110), (87, 88, 112, 111), (88, 89, 113, 112), (89, 90, 114, 113), (90, 91, 115, 114), (92, 116, 115, 91), (93, 117, 116, 92), (94, 118, 117, 93), (95, 119, 118, 94), (96, 120, 119, 95), (73, 97, 120, 96), (122, 121, 97, 98), (123, 122, 98, 99), (124, 123, 99, 100), (125, 124, 100, 101), (126, 125, 101, 102), (127, 126, 102, 103), (127, 103, 104, 128), (128, 104, 105, 129), (129, 105, 106, 130), (130, 106, 107, 131), (131, 107, 108, 132), (132, 108, 109, 133), (109, 110, 134, 133), (110, 111, 135, 134), (111, 112, 136, 135), (112, 113, 137, 136), (113, 114, 138, 137), (114, 115, 139, 138), (116, 140, 139, 115), (117, 141, 140, 116), (118, 142, 141, 117), (119, 143, 142, 118), (120, 144, 143, 119), (97, 121, 144, 120), (145, 121, 122, 146), (146, 122, 123, 147), (147, 123, 124, 148), (148, 124, 125, 149), (149, 125, 126, 150), (151, 150, 126, 127), (152, 151, 127, 128), (153, 152, 128, 129), (154, 153, 129, 130), (155, 154, 130, 131), (156, 155, 131, 132), (157, 156, 132, 133), (134, 158, 157, 133), (135, 159, 158, 134), (136, 160, 159, 135), (137, 161, 160, 136), (138, 162, 161, 137), (139, 163, 162, 138), (140, 164, 163, 139), (140, 141, 165, 164), (141, 142, 166, 165), (142, 143, 167, 166), (143, 144, 168, 167), (144, 121, 145, 168), (169, 145, 146, 170), (170, 146, 147, 171), (171, 147, 148, 172), (172, 148, 149, 173), (173, 149, 150, 174), (175, 174, 150, 151), (176, 175, 151, 152), (177, 176, 152, 153), (178, 177, 153, 154), (179, 178, 154, 155), (180, 179, 155, 156), (181, 180, 156, 157), (158, 182, 181, 157), (159, 183, 182, 158), (160, 184, 183, 159), (161, 185, 184, 160), (162, 186, 185, 161), (163, 187, 186, 162), (164, 188, 187, 163), (164, 165, 189, 188), (165, 166, 190, 189), (166, 167, 191, 190), (167, 168, 192, 191), (168, 145, 169, 192), (193, 169, 170, 194), (194, 170, 171, 195), (195, 171, 172, 196), (196, 172, 173, 197), (197, 173, 174, 198), (199, 198, 174, 175), (200, 199, 175, 176), (201, 200, 176, 177), (202, 201, 177, 178), (203, 202, 178, 179), (204, 203, 179, 180), (205, 204, 180, 181), (182, 206, 205, 181), (183, 207, 206, 182), (184, 208, 207, 183), (185, 209, 208, 184), (186, 210, 209, 185), (187, 211, 210, 186), (188, 212, 211, 187), (188, 189, 213, 212), (189, 190, 214, 213), (190, 191, 215, 214), (191, 192, 216, 215), (192, 169, 193, 216), (217, 193, 194, 218), (218, 194, 195, 219), (219, 195, 196, 220), (220, 196, 197, 221), (221, 197, 198, 222), (223, 222, 198, 199), (224, 223, 199, 200), (225, 224, 200, 201), (226, 225, 201, 202), (227, 226, 202, 203), (228, 227, 203, 204), (229, 228, 204, 205), (206, 230, 229, 205), (207, 231, 230, 206), (208, 232, 231, 207), (209, 233, 232, 208), (210, 234, 233, 209), (211, 235, 234, 210), (212, 236, 235, 211), (212, 213, 237, 236), (213, 214, 238, 237), (214, 215, 239, 238), (215, 216, 240, 239), (216, 193, 217, 240), (241, 217, 218, 242), (242, 218, 219, 243), (243, 219, 220, 244), (244, 220, 221, 245), (245, 221, 222, 246), (247, 246, 222, 223), (248, 247, 223, 224), (249, 248, 224, 225), (250, 249, 225, 226), (251, 250, 226, 227), (252, 251, 227, 228), (253, 252, 228, 229), (230, 254, 253, 229), (231, 255, 254, 230), (232, 256, 255, 231), (233, 257, 256, 232), (234, 258, 257, 233), (235, 259, 258, 234), (236, 260, 259, 235), (236, 237, 261, 260), (237, 238, 262, 261), (238, 239, 263, 262), (239, 240, 264, 263), (240, 217, 241, 264), (241, 242, 265), (242, 243, 265), (243, 244, 265), (244, 245, 265), (245, 246, 265), (246, 247, 265), (265, 247, 248), (265, 248, 249), (265, 249, 250), (265, 250, 251), (265, 251, 252), (265, 252, 253), (254, 265, 253), (255, 265, 254), (256, 265, 255), (257, 265, 256), (258, 265, 257), (259, 265, 258), (259, 260, 265), (260, 261, 265), (261, 262, 265), (262, 263, 265), (263, 264, 265), (264, 241, 265), (268, 267, 266), (269, 268, 266), (270, 269, 266), (271, 270, 266), (272, 271, 266), (273, 272, 266), (273, 266, 274), (274, 266, 275), (275, 266, 276), (276, 266, 277), (277, 266, 278), (278, 266, 279), (266, 280, 279), (266, 281, 280), (266, 282, 281), (266, 283, 282), (266, 284, 283), (266, 285, 284), (286, 285, 266), (287, 286, 266), (288, 287, 266), (289, 288, 266), (290, 289, 266), (267, 290, 266), (292, 291, 267, 268), (293, 292, 268, 269), (294, 293, 269, 270), (295, 294, 270, 271), (296, 295, 271, 272), (297, 296, 272, 273), (297, 273, 274, 298), (298, 274, 275, 299), (299, 275, 276, 300), (300, 276, 277, 301), (301, 277, 278, 302), (302, 278, 279, 303), (279, 280, 304, 303), (280, 281, 305, 304), (281, 282, 306, 305), (282, 283, 307, 306), (283, 284, 308, 307), (284, 285, 309, 308), (286, 310, 309, 285), (287, 311, 310, 286), (288, 312, 311, 287), (289, 313, 312, 288), (290, 314, 313, 289), (267, 291, 314, 290), (316, 315, 291, 292), (317, 316, 292, 293), (318, 317, 293, 294), (319, 318, 294, 295), (320, 319, 295, 296), (321, 320, 296, 297), (321, 297, 298, 322), (322, 298, 299, 323), (323, 299, 300, 324), (324, 300, 301, 325), (325, 301, 302, 326), (326, 302, 303, 327), (303, 304, 328, 327), (304, 305, 329, 328), (305, 306, 330, 329), (306, 307, 331, 330), (307, 308, 332, 331), (308, 309, 333, 332), (310, 334, 333, 309), (311, 335, 334, 310), (312, 336, 335, 311), (313, 337, 336, 312), (314, 338, 337, 313), (291, 315, 338, 314), (340, 339, 315, 316), (341, 340, 316, 317), (342, 341, 317, 318), (343, 342, 318, 319), (344, 343, 319, 320), (345, 344, 320, 321), (345, 321, 322, 346), (346, 322, 323, 347), (347, 323, 324, 348), (348, 324, 325, 349), (349, 325, 326, 350), (350, 326, 327, 351), (327, 328, 352, 351), (328, 329, 353, 352), (329, 330, 354, 353), (330, 331, 355, 354), (331, 332, 356, 355), (332, 333, 357, 356), (334, 358, 357, 333), (335, 359, 358, 334), (336, 360, 359, 335), (337, 361, 360, 336), (338, 362, 361, 337), (315, 339, 362, 338), (364, 363, 339, 340), (365, 364, 340, 341), (366, 365, 341, 342), (367, 366, 342, 343), (368, 367, 343, 344), (369, 368, 344, 345), (369, 345, 346, 370), (370, 346, 347, 371), (371, 347, 348, 372), (372, 348, 349, 373), (373, 349, 350, 374), (374, 350, 351, 375), (351, 352, 376, 375), (352, 353, 377, 376), (353, 354, 378, 377), (354, 355, 379, 378), (355, 356, 380, 379), (356, 357, 381, 380), (358, 382, 381, 357), (359, 383, 382, 358), (360, 384, 383, 359), (361, 385, 384, 360), (362, 386, 385, 361), (339, 363, 386, 362), (388, 387, 363, 364), (389, 388, 364, 365), (390, 389, 365, 366), (391, 390, 366, 367), (392, 391, 367, 368), (393, 392, 368, 369), (393, 369, 370, 394), (394, 370, 371, 395), (395, 371, 372, 396), (396, 372, 373, 397), (397, 373, 374, 398), (398, 374, 375, 399), (375, 376, 400, 399), (376, 377, 401, 400), (377, 378, 402, 401), (378, 379, 403, 402), (379, 380, 404, 403), (380, 381, 405, 404), (382, 406, 405, 381), (383, 407, 406, 382), (384, 408, 407, 383), (385, 409, 408, 384), (386, 410, 409, 385), (363, 387, 410, 386), (411, 387, 388, 412), (412, 388, 389, 413), (413, 389, 390, 414), (414, 390, 391, 415), (415, 391, 392, 416), (417, 416, 392, 393), (418, 417, 393, 394), (419, 418, 394, 395), (420, 419, 395, 396), (421, 420, 396, 397), (422, 421, 397, 398), (423, 422, 398, 399), (400, 424, 423, 399), (401, 425, 424, 400), (402, 426, 425, 401), (403, 427, 426, 402), (404, 428, 427, 403), (405, 429, 428, 404), (406, 430, 429, 405), (406, 407, 431, 430), (407, 408, 432, 431), (408, 409, 433, 432), (409, 410, 434, 433), (410, 387, 411, 434), (435, 411, 412, 436), (436, 412, 413, 437), (437, 413, 414, 438), (438, 414, 415, 439), (439, 415, 416, 440), (441, 440, 416, 417), (442, 441, 417, 418), (443, 442, 418, 419), (444, 443, 419, 420), (445, 444, 420, 421), (446, 445, 421, 422), (447, 446, 422, 423), (424, 448, 447, 423), (425, 449, 448, 424), (426, 450, 449, 425), (427, 451, 450, 426), (428, 452, 451, 427), (429, 453, 452, 428), (430, 454, 453, 429), (430, 431, 455, 454), (431, 432, 456, 455), (432, 433, 457, 456), (433, 434, 458, 457), (434, 411, 435, 458), (459, 435, 436, 460), (460, 436, 437, 461), (461, 437, 438, 462), (462, 438, 439, 463), (463, 439, 440, 464), (465, 464, 440, 441), (466, 465, 441, 442), (467, 466, 442, 443), (468, 467, 443, 444), (469, 468, 444, 445), (470, 469, 445, 446), (471, 470, 446, 447), (448, 472, 471, 447), (449, 473, 472, 448), (450, 474, 473, 449), (451, 475, 474, 450), (452, 476, 475, 451), (453, 477, 476, 452), (454, 478, 477, 453), (454, 455, 479, 478), (455, 456, 480, 479), (456, 457, 481, 480), (457, 458, 482, 481), (458, 435, 459, 482), (483, 459, 460, 484), (484, 460, 461, 485), (485, 461, 462, 486), (486, 462, 463, 487), (487, 463, 464, 488), (489, 488, 464, 465), (490, 489, 465, 466), (491, 490, 466, 467), (492, 491, 467, 468), (493, 492, 468, 469), (494, 493, 469, 470), (495, 494, 470, 471), (472, 496, 495, 471), (473, 497, 496, 472), (474, 498, 497, 473), (475, 499, 498, 474), (476, 500, 499, 475), (477, 501, 500, 476), (478, 502, 501, 477), (478, 479, 503, 502), (479, 480, 504, 503), (480, 481, 505, 504), (481, 482, 506, 505), (482, 459, 483, 506), (507, 483, 484, 508), (508, 484, 485, 509), (509, 485, 486, 510), (510, 486, 487, 511), (511, 487, 488, 512), (513, 512, 488, 489), (514, 513, 489, 490), (515, 514, 490, 491), (516, 515, 491, 492), (517, 516, 492, 493), (518, 517, 493, 494), (519, 518, 494, 495), (496, 520, 519, 495), (497, 521, 520, 496), (498, 522, 521, 497), (499, 523, 522, 498), (500, 524, 523, 499), (501, 525, 524, 500), (502, 526, 525, 501), (502, 503, 527, 526), (503, 504, 528, 527), (504, 505, 529, 528), (505, 506, 530, 529), (506, 483, 507, 530), (507, 508, 531), (508, 509, 531), (509, 510, 531), (510, 511, 531), (511, 512, 531), (512, 513, 531), (531, 513, 514), (531, 514, 515), (531, 515, 516), (531, 516, 517), (531, 517, 518), (531, 518, 519), (520, 531, 519), (521, 531, 520), (522, 531, 521), (523, 531, 522), (524, 531, 523), (525, 531, 524), (525, 526, 531), (526, 527, 531), (527, 528, 531), (528, 529, 531), (529, 530, 531), (530, 507, 531), (534, 533, 532), (535, 534, 532), (536, 535, 532), (537, 536, 532), (538, 537, 532), (539, 538, 532), (539, 532, 540), (540, 532, 541), (541, 532, 542), (542, 532, 543), (543, 532, 544), (544, 532, 545), (532, 546, 545), (532, 547, 546), (532, 548, 547), (532, 549, 548), (532, 550, 549), (532, 551, 550), (552, 551, 532), (553, 552, 532), (554, 553, 532), (555, 554, 532), (556, 555, 532), (533, 556, 532), (558, 557, 533, 534), (559, 558, 534, 535), (560, 559, 535, 536), (561, 560, 536, 537), (562, 561, 537, 538), (563, 562, 538, 539), (563, 539, 540, 564), (564, 540, 541, 565), (565, 541, 542, 566), (566, 542, 543, 567), (567, 543, 544, 568), (568, 544, 545, 569), (545, 546, 570, 569), (546, 547, 571, 570), (547, 548, 572, 571), (548, 549, 573, 572), (549, 550, 574, 573), (550, 551, 575, 574), (552, 576, 575, 551), (553, 577, 576, 552), (554, 578, 577, 553), (555, 579, 578, 554), (556, 580, 579, 555), (533, 557, 580, 556), (582, 581, 557, 558), (583, 582, 558, 559), (584, 583, 559, 560), (585, 584, 560, 561), (586, 585, 561, 562), (587, 586, 562, 563), (587, 563, 564, 588), (588, 564, 565, 589), (589, 565, 566, 590), (590, 566, 567, 591), (591, 567, 568, 592), (592, 568, 569, 593), (569, 570, 594, 593), (570, 571, 595, 594), (571, 572, 596, 595), (572, 573, 597, 596), (573, 574, 598, 597), (574, 575, 599, 598), (576, 600, 599, 575), (577, 601, 600, 576), (578, 602, 601, 577), (579, 603, 602, 578), (580, 604, 603, 579), (557, 581, 604, 580), (606, 605, 581, 582), (607, 606, 582, 583), (608, 607, 583, 584), (609, 608, 584, 585), (610, 609, 585, 586), (611, 610, 586, 587), (611, 587, 588, 612), (612, 588, 589, 613), (613, 589, 590, 614), (614, 590, 591, 615), (615, 591, 592, 616), (616, 592, 593, 617), (593, 594, 618, 617), (594, 595, 619, 618), (595, 596, 620, 619), (596, 597, 621, 620), (597, 598, 622, 621), (598, 599, 623, 622), (600, 624, 623, 599), (601, 625, 624, 600), (602, 626, 625, 601), (603, 627, 626, 602), (604, 628, 627, 603), (581, 605, 628, 604), (630, 629, 605, 606), (631, 630, 606, 607), (632, 631, 607, 608), (633, 632, 608, 609), (634, 633, 609, 610), (635, 634, 610, 611), (635, 611, 612, 636), (636, 612, 613, 637), (637, 613, 614, 638), (638, 614, 615, 639), (639, 615, 616, 640), (640, 616, 617, 641), (617, 618, 642, 641), (618, 619, 643, 642), (619, 620, 644, 643), (620, 621, 645, 644), (621, 622, 646, 645), (622, 623, 647, 646), (624, 648, 647, 623), (625, 649, 648, 624), (626, 650, 649, 625), (627, 651, 650, 626), (628, 652, 651, 627), (605, 629, 652, 628), (654, 653, 629, 630), (655, 654, 630, 631), (656, 655, 631, 632), (657, 656, 632, 633), (658, 657, 633, 634), (659, 658, 634, 635), (659, 635, 636, 660), (660, 636, 637, 661), (661, 637, 638, 662), (662, 638, 639, 663), (663, 639, 640, 664), (664, 640, 641, 665), (641, 642, 666, 665), (642, 643, 667, 666), (643, 644, 668, 667), (644, 645, 669, 668), (645, 646, 670, 669), (646, 647, 671, 670), (648, 672, 671, 647), (649, 673, 672, 648), (650, 674, 673, 649), (651, 675, 674, 650), (652, 676, 675, 651), (629, 653, 676, 652), (677, 653, 654, 678), (678, 654, 655, 679), (679, 655, 656, 680), (680, 656, 657, 681), (681, 657, 658, 682), (683, 682, 658, 659), (684, 683, 659, 660), (685, 684, 660, 661), (686, 685, 661, 662), (687, 686, 662, 663), (688, 687, 663, 664), (689, 688, 664, 665), (666, 690, 689, 665), (667, 691, 690, 666), (668, 692, 691, 667), (669, 693, 692, 668), (670, 694, 693, 669), (671, 695, 694, 670), (672, 696, 695, 671), (672, 673, 697, 696), (673, 674, 698, 697), (674, 675, 699, 698), (675, 676, 700, 699), (676, 653, 677, 700), (701, 677, 678, 702), (702, 678, 679, 703), (703, 679, 680, 704), (704, 680, 681, 705), (705, 681, 682, 706), (707, 706, 682, 683), (708, 707, 683, 684), (709, 708, 684, 685), (710, 709, 685, 686), (711, 710, 686, 687), (712, 711, 687, 688), (713, 712, 688, 689), (690, 714, 713, 689), (691, 715, 714, 690), (692, 716, 715, 691), (693, 717, 716, 692), (694, 718, 717, 693), (695, 719, 718, 694), (696, 720, 719, 695), (696, 697, 721, 720), (697, 698, 722, 721), (698, 699, 723, 722), (699, 700, 724, 723), (700, 677, 701, 724), (725, 701, 702, 726), (726, 702, 703, 727), (727, 703, 704, 728), (728, 704, 705, 729), (729, 705, 706, 730), (731, 730, 706, 707), (732, 731, 707, 708), (733, 732, 708, 709), (734, 733, 709, 710), (735, 734, 710, 711), (736, 735, 711, 712), (737, 736, 712, 713), (714, 738, 737, 713), (715, 739, 738, 714), (716, 740, 739, 715), (717, 741, 740, 716), (718, 742, 741, 717), (719, 743, 742, 718), (720, 744, 743, 719), (720, 721, 745, 744), (721, 722, 746, 745), (722, 723, 747, 746), (723, 724, 748, 747), (724, 701, 725, 748), (749, 725, 726, 750), (750, 726, 727, 751), (751, 727, 728, 752), (752, 728, 729, 753), (753, 729, 730, 754), (755, 754, 730, 731), (756, 755, 731, 732), (757, 756, 732, 733), (758, 757, 733, 734), (759, 758, 734, 735), (760, 759, 735, 736), (761, 760, 736, 737), (738, 762, 761, 737), (739, 763, 762, 738), (740, 764, 763, 739), (741, 765, 764, 740), (742, 766, 765, 741), (743, 767, 766, 742), (744, 768, 767, 743), (744, 745, 769, 768), (745, 746, 770, 769), (746, 747, 771, 770), (747, 748, 772, 771), (748, 725, 749, 772), (773, 749, 750, 774), (774, 750, 751, 775), (775, 751, 752, 776), (776, 752, 753, 777), (777, 753, 754, 778), (779, 778, 754, 755), (780, 779, 755, 756), (781, 780, 756, 757), (782, 781, 757, 758), (783, 782, 758, 759), (784, 783, 759, 760), (785, 784, 760, 761), (762, 786, 785, 761), (763, 787, 786, 762), (764, 788, 787, 763), (765, 789, 788, 764), (766, 790, 789, 765), (767, 791, 790, 766), (768, 792, 791, 767), (768, 769, 793, 792), (769, 770, 794, 793), (770, 771, 795, 794), (771, 772, 796, 795), (772, 749, 773, 796), (773, 774, 797), (774, 775, 797), (775, 776, 797), (776, 777, 797), (777, 778, 797), (778, 779, 797), (797, 779, 780), (797, 780, 781), (797, 781, 782), (797, 782, 783), (797, 783, 784), (797, 784, 785), (786, 797, 785), (787, 797, 786), (788, 797, 787), (789, 797, 788), (790, 797, 789), (791, 797, 790), (791, 792, 797), (792, 793, 797), (793, 794, 797), (794, 795, 797), (795, 796, 797), (796, 773, 797)])
me_layer_2.materials.append(mat_left)
me_layer_2.use_remesh_preserve_volume = False
me_layer_2.use_remesh_preserve_attributes = False
me_layer_2.use_mirror_vertex_groups = False
me_layer_2.update()
me_layer_1 = bpy.data.meshes.new('Layer 1')
me_layer_1.from_pydata([(-0.5, -0.5, -0.5), (0.5, -0.5, -0.5), (0.5, 0.5, -0.5), (-0.5, 0.5, -0.5), (-0.5, -0.5, 0.5), (0.5, -0.5, 0.5), (0.5, 0.5, 0.5), (-0.5, 0.5, 0.5)], [], [(3, 2, 1, 0), (1, 5, 4, 0), (2, 6, 5, 1), (7, 6, 2, 3), (4, 7, 3, 0), (5, 6, 7, 4)])
me_layer_1.polygons.foreach_set('material_index', [0, 1, 2, 3, 4, 5])
_uv = me_layer_1.uv_layers.new(name='Texture')
_uv.uv.foreach_set('vector', [0.0, 1.0, 1.0, 1.0, 1.0, 0.0, 0.0, 0.0, 1.0, 0.0, 1.0, 0.0, 0.0, 0.0, 0.0, 0.0, 1.0, 1.0, 1.0, 1.0, 1.0, 0.0, 1.0, 0.0, 0.0, 1.0, 1.0, 1.0, 1.0, 1.0, 0.0, 1.0, 0.0, 0.0, 0.0, 1.0, 0.0, 1.0, 0.0, 0.0, 1.0, 0.0, 1.0, 1.0, 0.0, 1.0, 0.0, 0.0])
me_layer_1.materials.append(mat_bottom)
me_layer_1.materials.append(mat_back)
me_layer_1.materials.append(mat_right)
me_layer_1.materials.append(mat_front)
me_layer_1.materials.append(mat_left)
me_layer_1.materials.append(mat_top)
me_layer_1.use_remesh_preserve_volume = False
me_layer_1.use_remesh_preserve_attributes = False
me_layer_1.use_mirror_vertex_groups = False
me_layer_1.update()
me_layer_10 = bpy.data.meshes.new('Layer 10')
me_layer_10.from_pydata([(1.32, 2.079, 0.97), (1.417, 2.069, 0.97), (1.414, 2.069, 0.9952), (1.404, 2.069, 1.019), (1.389, 2.069, 1.039), (1.369, 2.069, 1.054), (1.345, 2.069, 1.064), (1.32, 2.069, 1.067), (1.295, 2.069, 1.064), (1.271, 2.069, 1.054), (1.251, 2.069, 1.039), (1.236, 2.069, 1.019), (1.226, 2.069, 0.9952), (1.223, 2.069, 0.97), (1.226, 2.069, 0.9448), (1.236, 2.069, 0.9213), (1.251, 2.069, 0.9011), (1.271, 2.069, 0.8857), (1.295, 2.069, 0.8759), (1.32, 2.069, 0.8726), (1.345, 2.069, 0.8759), (1.369, 2.069, 0.8857), (1.389, 2.069, 0.9011), (1.404, 2.069, 0.9213), (1.414, 2.069, 0.9448), (1.511, 2.041, 0.97), (1.505, 2.041, 1.019), (1.485, 2.041, 1.066), (1.455, 2.041, 1.105), (1.416, 2.041, 1.135), (1.369, 2.041, 1.155), (1.32, 2.041, 1.161), (1.271, 2.041, 1.155), (1.224, 2.041, 1.135), (1.185, 2.041, 1.105), (1.155, 2.041, 1.066), (1.135, 2.041, 1.019), (1.129, 2.041, 0.97), (1.135, 2.041, 0.9206), (1.155, 2.041, 0.8745), (1.185, 2.041, 0.8349), (1.224, 2.041, 0.8045), (1.271, 2.041, 0.7855), (1.32, 2.041, 0.7789), (1.369, 2.041, 0.7855), (1.416, 2.041, 0.8045), (1.455, 2.041, 0.8349), (1.485, 2.041, 0.8745), (1.505, 2.041, 0.9206), (1.597, 1.995, 0.97), (1.588, 1.995, 1.042), (1.56, 1.995, 1.109), (1.516, 1.995, 1.166), (1.459, 1.995, 1.21), (1.392, 1.995, 1.238), (1.32, 1.995, 1.247), (1.248, 1.995, 1.238), (1.181, 1.995, 1.21), (1.124, 1.995, 1.166), (1.08, 1.995, 1.109), (1.052, 1.995, 1.042), (1.043, 1.995, 0.97), (1.052, 1.995, 0.8982), (1.08, 1.995, 0.8313), (1.124, 1.995, 0.7739), (1.181, 1.995, 0.7298), (1.248, 1.995, 0.7021), (1.32, 1.995, 0.6926), (1.392, 1.995, 0.7021), (1.459, 1.995, 0.7298), (1.516, 1.995, 0.7739), (1.56, 1.995, 0.8313), (1.588, 1.995, 0.8982), (1.673, 1.933, 0.97), (1.661, 1.933, 1.061), (1.626, 1.933, 1.147), (1.57, 1.933, 1.22), (1.497, 1.933, 1.276), (1.411, 1.933, 1.311), (1.32, 1.933, 1.323), (1.229, 1.933, 1.311), (1.143, 1.933, 1.276), (1.07, 1.933, 1.22), (1.014, 1.933, 1.147), (0.979, 1.933, 1.061), (0.967, 1.933, 0.97), (0.979, 1.933, 0.8786), (1.014, 1.933, 0.7935), (1.07, 1.933, 0.7204), (1.143, 1.933, 0.6643), (1.229, 1.933, 0.629), (1.32, 1.933, 0.617), (1.411, 1.933, 0.629), (1.497, 1.933, 0.6643), (1.57, 1.933, 0.7204), (1.626, 1.933, 0.7935), (1.661, 1.933, 0.8786), (1.735, 1.857, 0.97), (1.721, 1.857, 1.077), (1.679, 1.857, 1.178), (1.614, 1.857, 1.264), (1.528, 1.857, 1.329), (1.427, 1.857, 1.371), (1.32, 1.857, 1.385), (1.213, 1.857, 1.371), (1.112, 1.857, 1.329), (1.026, 1.857, 1.264), (0.9605, 1.857, 1.178), (0.919, 1.857, 1.077), (0.9049, 1.857, 0.97), (0.919, 1.857, 0.8626), (0.9605, 1.857, 0.7624), (1.026, 1.857, 0.6765), (1.112, 1.857, 0.6105), (1.213, 1.857, 0.569), (1.32, 1.857, 0.5549), (1.427, 1.857, 0.569), (1.528, 1.857, 0.6105), (1.614, 1.857, 0.6765), (1.679, 1.857, 0.7624), (1.721, 1.857, 0.8626), (1.781, 1.771, 0.97), (1.766, 1.771, 1.089), (1.719, 1.771, 1.201), (1.646, 1.771, 1.296), (1.551, 1.771, 1.369), (1.439, 1.771, 1.416), (1.32, 1.771, 1.431), (1.201, 1.771, 1.416), (1.089, 1.771, 1.369), (0.9938, 1.771, 1.296), (0.9205, 1.771, 1.201), (0.8745, 1.771, 1.089), (0.8588, 1.771, 0.97), (0.8745, 1.771, 0.8506), (0.9205, 1.771, 0.7394), (0.9938, 1.771, 0.6438), (1.089, 1.771, 0.5705), (1.201, 1.771, 0.5245), (1.32, 1.771, 0.5088), (1.439, 1.771, 0.5245), (1.551, 1.771, 0.5705), (1.646, 1.771, 0.6438), (1.719, 1.771, 0.7394), (1.766, 1.771, 0.8506), (1.81, 1.677, 0.97), (1.793, 1.677, 1.097), (1.744, 1.677, 1.215), (1.666, 1.677, 1.316), (1.565, 1.677, 1.394), (1.447, 1.677, 1.443), (1.32, 1.677, 1.46), (1.193, 1.677, 1.443), (1.075, 1.677, 1.394), (0.9738, 1.677, 1.316), (0.8959, 1.677, 1.215), (0.847, 1.677, 1.097), (0.8303, 1.677, 0.97), (0.847, 1.677, 0.8433), (0.8959, 1.677, 0.7252), (0.9738, 1.677, 0.6238), (1.075, 1.677, 0.5459), (1.193, 1.677, 0.497), (1.32, 1.677, 0.4803), (1.447, 1.677, 0.497), (1.565, 1.677, 0.5459), (1.666, 1.677, 0.6238), (1.744, 1.677, 0.7252), (1.793, 1.677, 0.8433), (1.819, 1.58, 0.97), (1.802, 1.58, 1.099), (1.752, 1.58, 1.22), (1.673, 1.58, 1.323), (1.57, 1.58, 1.402), (1.449, 1.58, 1.452), (1.32, 1.58, 1.469), (1.191, 1.58, 1.452), (1.07, 1.58, 1.402), (0.967, 1.58, 1.323), (0.8876, 1.58, 1.22), (0.8378, 1.58, 1.099), (0.8208, 1.58, 0.97), (0.8378, 1.58, 0.8408), (0.8876, 1.58, 0.7204), (0.967, 1.58, 0.617), (1.07, 1.58, 0.5376), (1.191, 1.58, 0.4878), (1.32, 1.58, 0.4708), (1.449, 1.58, 0.4878), (1.57, 1.58, 0.5376), (1.673, 1.58, 0.617), (1.752, 1.58, 0.7204), (1.802, 1.58, 0.8408), (1.32, 0.5811, 0.97), (1.417, 0.5907, 0.97), (1.414, 0.5907, 0.9952), (1.404, 0.5907, 1.019), (1.389, 0.5907, 1.039), (1.369, 0.5907, 1.054), (1.345, 0.5907, 1.064), (1.32, 0.5907, 1.067), (1.295, 0.5907, 1.064), (1.271, 0.5907, 1.054), (1.251, 0.5907, 1.039), (1.236, 0.5907, 1.019), (1.226, 0.5907, 0.9952), (1.223, 0.5907, 0.97), (1.226, 0.5907, 0.9448), (1.236, 0.5907, 0.9213), (1.251, 0.5907, 0.9011), (1.271, 0.5907, 0.8857), (1.295, 0.5907, 0.8759), (1.32, 0.5907, 0.8726), (1.345, 0.5907, 0.8759), (1.369, 0.5907, 0.8857), (1.389, 0.5907, 0.9011), (1.404, 0.5907, 0.9213), (1.414, 0.5907, 0.9448), (1.511, 0.6191, 0.97), (1.505, 0.6191, 1.019), (1.485, 0.6191, 1.066), (1.455, 0.6191, 1.105), (1.416, 0.6191, 1.135), (1.369, 0.6191, 1.155), (1.32, 0.6191, 1.161), (1.271, 0.6191, 1.155), (1.224, 0.6191, 1.135), (1.185, 0.6191, 1.105), (1.155, 0.6191, 1.066), (1.135, 0.6191, 1.019), (1.129, 0.6191, 0.97), (1.135, 0.6191, 0.9206), (1.155, 0.6191, 0.8745), (1.185, 0.6191, 0.8349), (1.224, 0.6191, 0.8045), (1.271, 0.6191, 0.7855), (1.32, 0.6191, 0.7789), (1.369, 0.6191, 0.7855), (1.416, 0.6191, 0.8045), (1.455, 0.6191, 0.8349), (1.485, 0.6191, 0.8745), (1.505, 0.6191, 0.9206), (1.597, 0.6653, 0.97), (1.588, 0.6653, 1.042), (1.56, 0.6653, 1.109), (1.516, 0.6653, 1.166), (1.459, 0.6653, 1.21), (1.392, 0.6653, 1.238), (1.32, 0.6653, 1.247), (1.248, 0.6653, 1.238), (1.181, 0.6653, 1.21), (1.124, 0.6653, 1.166), (1.08, 0.6653, 1.109), (1.052, 0.6653, 1.042), (1.043, 0.6653, 0.97), (1.052, 0.6653, 0.8982), (1.08, 0.6653, 0.8313), (1.124, 0.6653, 0.7739), (1.181, 0.6653, 0.7298), (1.248, 0.6653, 0.7021), (1.32, 0.6653, 0.6926), (1.392, 0.6653, 0.7021), (1.459, 0.6653, 0.7298), (1.516, 0.6653, 0.7739), (1.56, 0.6653, 0.8313), (1.588, 0.6653, 0.8982), (1.673, 0.7274, 0.97), (1.661, 0.7274, 1.061), (1.626, 0.7274, 1.147), (1.57, 0.7274, 1.22), (1.497, 0.7274, 1.276), (1.411, 0.7274, 1.311), (1.32, 0.7274, 1.323), (1.229, 0.7274, 1.311), (1.143, 0.7274, 1.276), (1.07, 0.7274, 1.22), (1.014, 0.7274, 1.147), (0.979, 0.7274, 1.061), (0.967, 0.7274, 0.97), (0.979, 0.7274, 0.8786), (1.014, 0.7274, 0.7935), (1.07, 0.7274, 0.7204), (1.143, 0.7274, 0.6643), (1.229, 0.7274, 0.629), (1.32, 0.7274, 0.617), (1.411, 0.7274, 0.629), (1.497, 0.7274, 0.6643), (1.57, 0.7274, 0.7204), (1.626, 0.7274, 0.7935), (1.661, 0.7274, 0.8786), (1.735, 0.803, 0.97), (1.721, 0.803, 1.077), (1.679, 0.803, 1.178), (1.614, 0.803, 1.264), (1.528, 0.803, 1.329), (1.427, 0.803, 1.371), (1.32, 0.803, 1.385), (1.213, 0.803, 1.371), (1.112, 0.803, 1.329), (1.026, 0.803, 1.264), (0.9605, 0.803, 1.178), (0.919, 0.803, 1.077), (0.9049, 0.803, 0.97), (0.919, 0.803, 0.8626), (0.9605, 0.803, 0.7624), (1.026, 0.803, 0.6765), (1.112, 0.803, 0.6105), (1.213, 0.803, 0.569), (1.32, 0.803, 0.5549), (1.427, 0.803, 0.569), (1.528, 0.803, 0.6105), (1.614, 0.803, 0.6765), (1.679, 0.803, 0.7624), (1.721, 0.803, 0.8626), (1.781, 0.8893, 0.97), (1.766, 0.8893, 1.089), (1.719, 0.8893, 1.201), (1.646, 0.8893, 1.296), (1.551, 0.8893, 1.369), (1.439, 0.8893, 1.416), (1.32, 0.8893, 1.431), (1.201, 0.8893, 1.416), (1.089, 0.8893, 1.369), (0.9938, 0.8893, 1.296), (0.9205, 0.8893, 1.201), (0.8745, 0.8893, 1.089), (0.8588, 0.8893, 0.97), (0.8745, 0.8893, 0.8506), (0.9205, 0.8893, 0.7394), (0.9938, 0.8893, 0.6438), (1.089, 0.8893, 0.5705), (1.201, 0.8893, 0.5245), (1.32, 0.8893, 0.5088), (1.439, 0.8893, 0.5245), (1.551, 0.8893, 0.5705), (1.646, 0.8893, 0.6438), (1.719, 0.8893, 0.7394), (1.766, 0.8893, 0.8506), (1.81, 0.983, 0.97), (1.793, 0.983, 1.097), (1.744, 0.983, 1.215), (1.666, 0.983, 1.316), (1.565, 0.983, 1.394), (1.447, 0.983, 1.443), (1.32, 0.983, 1.46), (1.193, 0.983, 1.443), (1.075, 0.983, 1.394), (0.9738, 0.983, 1.316), (0.8959, 0.983, 1.215), (0.847, 0.983, 1.097), (0.8303, 0.983, 0.97), (0.847, 0.983, 0.8433), (0.8959, 0.983, 0.7252), (0.9738, 0.983, 0.6238), (1.075, 0.983, 0.5459), (1.193, 0.983, 0.497), (1.32, 0.983, 0.4803), (1.447, 0.983, 0.497), (1.565, 0.983, 0.5459), (1.666, 0.983, 0.6238), (1.744, 0.983, 0.7252), (1.793, 0.983, 0.8433), (1.819, 1.08, 0.97), (1.802, 1.08, 1.099), (1.752, 1.08, 1.22), (1.673, 1.08, 1.323), (1.57, 1.08, 1.402), (1.449, 1.08, 1.452), (1.32, 1.08, 1.469), (1.191, 1.08, 1.452), (1.07, 1.08, 1.402), (0.967, 1.08, 1.323), (0.8876, 1.08, 1.22), (0.8378, 1.08, 1.099), (0.8208, 1.08, 0.97), (0.8378, 1.08, 0.8408), (0.8876, 1.08, 0.7204), (0.967, 1.08, 0.617), (1.07, 1.08, 0.5376), (1.191, 1.08, 0.4878), (1.32, 1.08, 0.4708), (1.449, 1.08, 0.4878), (1.57, 1.08, 0.5376), (1.673, 1.08, 0.617), (1.752, 1.08, 0.7204), (1.802, 1.08, 0.8408), (1.819, 1.517, 0.97), (1.802, 1.517, 1.099), (1.752, 1.517, 1.22), (1.673, 1.517, 1.323), (1.57, 1.517, 1.402), (1.449, 1.517, 1.452), (1.32, 1.517, 1.469), (1.191, 1.517, 1.452), (1.07, 1.517, 1.402), (0.967, 1.517, 1.323), (0.8876, 1.517, 1.22), (0.8378, 1.517, 1.099), (0.8208, 1.517, 0.97), (0.8378, 1.517, 0.8408), (0.8876, 1.517, 0.7204), (0.967, 1.517, 0.617), (1.07, 1.517, 0.5376), (1.191, 1.517, 0.4878), (1.32, 1.517, 0.4708), (1.449, 1.517, 0.4878), (1.57, 1.517, 0.5376), (1.673, 1.517, 0.617), (1.752, 1.517, 0.7204), (1.802, 1.517, 0.8408), (1.819, 1.455, 0.97), (1.802, 1.455, 1.099), (1.752, 1.455, 1.22), (1.673, 1.455, 1.323), (1.57, 1.455, 1.402), (1.449, 1.455, 1.452), (1.32, 1.455, 1.469), (1.191, 1.455, 1.452), (1.07, 1.455, 1.402), (0.967, 1.455, 1.323), (0.8876, 1.455, 1.22), (0.8378, 1.455, 1.099), (0.8208, 1.455, 0.97), (0.8378, 1.455, 0.8408), (0.8876, 1.455, 0.7204), (0.967, 1.455, 0.617), (1.07, 1.455, 0.5376), (1.191, 1.455, 0.4878), (1.32, 1.455, 0.4708), (1.449, 1.455, 0.4878), (1.57, 1.455, 0.5376), (1.673, 1.455, 0.617), (1.752, 1.455, 0.7204), (1.802, 1.455, 0.8408), (1.819, 1.392, 0.97), (1.802, 1.392, 1.099), (1.752, 1.392, 1.22), (1.673, 1.392, 1.323), (1.57, 1.392, 1.402), (1.449, 1.392, 1.452), (1.32, 1.392, 1.469), (1.191, 1.392, 1.452), (1.07, 1.392, 1.402), (0.967, 1.392, 1.323), (0.8876, 1.392, 1.22), (0.8378, 1.392, 1.099), (0.8208, 1.392, 0.97), (0.8378, 1.392, 0.8408), (0.8876, 1.392, 0.7204), (0.967, 1.392, 0.617), (1.07, 1.392, 0.5376), (1.191, 1.392, 0.4878), (1.32, 1.392, 0.4708), (1.449, 1.392, 0.4878), (1.57, 1.392, 0.5376), (1.673, 1.392, 0.617), (1.752, 1.392, 0.7204), (1.802, 1.392, 0.8408), (1.819, 1.33, 0.97), (1.802, 1.33, 1.099), (1.752, 1.33, 1.22), (1.673, 1.33, 1.323), (1.57, 1.33, 1.402), (1.449, 1.33, 1.452), (1.32, 1.33, 1.469), (1.191, 1.33, 1.452), (1.07, 1.33, 1.402), (0.967, 1.33, 1.323), (0.8876, 1.33, 1.22), (0.8378, 1.33, 1.099), (0.8208, 1.33, 0.97), (0.8378, 1.33, 0.8408), (0.8876, 1.33, 0.7204), (0.967, 1.33, 0.617), (1.07, 1.33, 0.5376), (1.191, 1.33, 0.4878), (1.32, 1.33, 0.4708), (1.449, 1.33, 0.4878), (1.57, 1.33, 0.5376), (1.673, 1.33, 0.617), (1.752, 1.33, 0.7204), (1.802, 1.33, 0.8408), (1.819, 1.268, 0.97), (1.802, 1.268, 1.099), (1.752, 1.268, 1.22), (1.673, 1.268, 1.323), (1.57, 1.268, 1.402), (1.449, 1.268, 1.452), (1.32, 1.268, 1.469), (1.191, 1.268, 1.452), (1.07, 1.268, 1.402), (0.967, 1.268, 1.323), (0.8876, 1.268, 1.22), (0.8378, 1.268, 1.099), (0.8208, 1.268, 0.97), (0.8378, 1.268, 0.8408), (0.8876, 1.268, 0.7204), (0.967, 1.268, 0.617), (1.07, 1.268, 0.5376), (1.191, 1.268, 0.4878), (1.32, 1.268, 0.4708), (1.449, 1.268, 0.4878), (1.57, 1.268, 0.5376), (1.673, 1.268, 0.617), (1.752, 1.268, 0.7204), (1.802, 1.268, 0.8408), (1.819, 1.205, 0.97), (1.802, 1.205, 1.099), (1.752, 1.205, 1.22), (1.673, 1.205, 1.323), (1.57, 1.205, 1.402), (1.449, 1.205, 1.452), (1.32, 1.205, 1.469), (1.191, 1.205, 1.452), (1.07, 1.205, 1.402), (0.967, 1.205, 1.323), (0.8876, 1.205, 1.22), (0.8378, 1.205, 1.099), (0.8208, 1.205, 0.97), (0.8378, 1.205, 0.8408), (0.8876, 1.205, 0.7204), (0.967, 1.205, 0.617), (1.07, 1.205, 0.5376), (1.191, 1.205, 0.4878), (1.32, 1.205, 0.4708), (1.449, 1.205, 0.4878), (1.57, 1.205, 0.5376), (1.673, 1.205, 0.617), (1.752, 1.205, 0.7204), (1.802, 1.205, 0.8408), (1.819, 1.143, 0.97), (1.802, 1.143, 1.099), (1.752, 1.143, 1.22), (1.673, 1.143, 1.323), (1.57, 1.143, 1.402), (1.449, 1.143, 1.452), (1.32, 1.143, 1.469), (1.191, 1.143, 1.452), (1.07, 1.143, 1.402), (0.967, 1.143, 1.323), (0.8876, 1.143, 1.22), (0.8378, 1.143, 1.099), (0.8208, 1.143, 0.97), (0.8378, 1.143, 0.8408), (0.8876, 1.143, 0.7204), (0.967, 1.143, 0.617), (1.07, 1.143, 0.5376), (1.191, 1.143, 0.4878), (1.32, 1.143, 0.4708), (1.449, 1.143, 0.4878), (1.57, 1.143, 0.5376), (1.673, 1.143, 0.617), (1.752, 1.143, 0.7204), (1.802, 1.143, 0.8408)], [], [(0, 2, 1), (3, 2, 0), (4, 3, 0), (5, 4, 0), (6, 5, 0), (7, 6, 0), (8, 7, 0), (9, 8, 0), (10, 9, 0), (11, 10, 0), (12, 11, 0), (12, 0, 13), (13, 0, 14), (14, 0, 15), (15, 0, 16), (16, 0, 17), (17, 0, 18), (18, 0, 19), (0, 20, 19), (0, 21, 20), (0, 22, 21), (0, 23, 22), (0, 24, 23), (0, 1, 24), (1, 2, 26, 25), (3, 27, 26, 2), (4, 28, 27, 3), (5, 29, 28, 4), (6, 30, 29, 5), (7, 31, 30, 6), (32, 31, 7, 8), (33, 32, 8, 9), (34, 33, 9, 10), (35, 34, 10, 11), (36, 35, 11, 12), (36, 12, 13, 37), (37, 13, 14, 38), (38, 14, 15, 39), (39, 15, 16, 40), (40, 16, 17, 41), (41, 17, 18, 42), (42, 18, 19, 43), (19, 20, 44, 43), (20, 21, 45, 44), (21, 22, 46, 45), (22, 23, 47, 46), (23, 24, 48, 47), (24, 1, 25, 48), (25, 26, 50, 49), (27, 51, 50, 26), (28, 52, 51, 27), (29, 53, 52, 28), (30, 54, 53, 29), (31, 55, 54, 30), (56, 55, 31, 32), (57, 56, 32, 33), (58, 57, 33, 34), (59, 58, 34, 35), (60, 59, 35, 36), (60, 36, 37, 61), (61, 37, 38, 62), (62, 38, 39, 63), (63, 39, 40, 64), (64, 40, 41, 65), (65, 41, 42, 66), (66, 42, 43, 67), (43, 44, 68, 67), (44, 45, 69, 68), (45, 46, 70, 69), (46, 47, 71, 70), (47, 48, 72, 71), (48, 25, 49, 72), (49, 50, 74, 73), (51, 75, 74, 50), (52, 76, 75, 51), (53, 77, 76, 52), (54, 78, 77, 53), (55, 79, 78, 54), (80, 79, 55, 56), (81, 80, 56, 57), (82, 81, 57, 58), (83, 82, 58, 59), (84, 83, 59, 60), (84, 60, 61, 85), (85, 61, 62, 86), (86, 62, 63, 87), (87, 63, 64, 88), (88, 64, 65, 89), (89, 65, 66, 90), (90, 66, 67, 91), (67, 68, 92, 91), (68, 69, 93, 92), (69, 70, 94, 93), (70, 71, 95, 94), (71, 72, 96, 95), (72, 49, 73, 96), (73, 74, 98, 97), (75, 99, 98, 74), (76, 100, 99, 75), (77, 101, 100, 76), (78, 102, 101, 77), (79, 103, 102, 78), (104, 103, 79, 80), (105, 104, 80, 81), (106, 105, 81, 82), (107, 106, 82, 83), (108, 107, 83, 84), (108, 84, 85, 109), (109, 85, 86, 110), (110, 86, 87, 111), (111, 87, 88, 112), (112, 88, 89, 113), (113, 89, 90, 114), (114, 90, 91, 115), (91, 92, 116, 115), (92, 93, 117, 116), (93, 94, 118, 117), (94, 95, 119, 118), (95, 96, 120, 119), (96, 73, 97, 120), (97, 98, 122, 121), (99, 123, 122, 98), (100, 124, 123, 99), (101, 125, 124, 100), (102, 126, 125, 101), (103, 127, 126, 102), (128, 127, 103, 104), (129, 128, 104, 105), (130, 129, 105, 106), (131, 130, 106, 107), (132, 131, 107, 108), (132, 108, 109, 133), (133, 109, 110, 134), (134, 110, 111, 135), (135, 111, 112, 136), (136, 112, 113, 137), (137, 113, 114, 138), (138, 114, 115, 139), (115, 116, 140, 139), (116, 117, 141, 140), (117, 118, 142, 141), (118, 119, 143, 142), (119, 120, 144, 143), (120, 97, 121, 144), (121, 122, 146, 145), (123, 147, 146, 122), (124, 148, 147, 123), (125, 149, 148, 124), (126, 150, 149, 125), (127, 151, 150, 126), (152, 151, 127, 128), (153, 152, 128, 129), (154, 153, 129, 130), (155, 154, 130, 131), (156, 155, 131, 132), (156, 132, 133, 157), (157, 133, 134, 158), (158, 134, 135, 159), (159, 135, 136, 160), (160, 136, 137, 161), (161, 137, 138, 162), (162, 138, 139, 163), (139, 140, 164, 163), (140, 141, 165, 164), (141, 142, 166, 165), (142, 143, 167, 166), (143, 144, 168, 167), (144, 121, 145, 168), (145, 146, 170, 169), (147, 171, 170, 146), (148, 172, 171, 147), (149, 173, 172, 148), (150, 174, 173, 149), (151, 175, 174, 150), (176, 175, 151, 152), (177, 176, 152, 153), (178, 177, 153, 154), (179, 178, 154, 155), (180, 179, 155, 156), (180, 156, 157, 181), (181, 157, 158, 182), (182, 158, 159, 183), (183, 159, 160, 184), (184, 160, 161, 185), (185, 161, 162, 186), (186, 162, 163, 187), (163, 164, 188, 187), (164, 165, 189, 188), (165, 166, 190, 189), (166, 167, 191, 190), (167, 168, 192, 191), (168, 145, 169, 192), (194, 195, 193), (195, 196, 193), (196, 197, 193), (197, 198, 193), (198, 199, 193), (199, 200, 193), (200, 201, 193), (201, 202, 193), (202, 203, 193), (203, 204, 193), (204, 205, 193), (193, 205, 206), (193, 206, 207), (193, 207, 208), (193, 208, 209), (193, 209, 210), (193, 210, 211), (193, 211, 212), (213, 193, 212), (214, 193, 213), (215, 193, 214), (216, 193, 215), (217, 193, 216), (194, 193, 217), (218, 219, 195, 194), (219, 220, 196, 195), (220, 221, 197, 196), (221, 222, 198, 197), (222, 223, 199, 198), (223, 224, 200, 199), (200, 224, 225, 201), (201, 225, 226, 202), (202, 226, 227, 203), (203, 227, 228, 204), (204, 228, 229, 205), (205, 229, 230, 206), (207, 206, 230, 231), (208, 207, 231, 232), (209, 208, 232, 233), (210, 209, 233, 234), (211, 210, 234, 235), (212, 211, 235, 236), (237, 213, 212, 236), (238, 214, 213, 237), (239, 215, 214, 238), (240, 216, 215, 239), (241, 217, 216, 240), (218, 194, 217, 241), (242, 243, 219, 218), (243, 244, 220, 219), (244, 245, 221, 220), (245, 246, 222, 221), (246, 247, 223, 222), (247, 248, 224, 223), (224, 248, 249, 225), (225, 249, 250, 226), (226, 250, 251, 227), (227, 251, 252, 228), (228, 252, 253, 229), (230, 229, 253, 254), (231, 230, 254, 255), (232, 231, 255, 256), (233, 232, 256, 257), (234, 233, 257, 258), (235, 234, 258, 259), (236, 235, 259, 260), (261, 237, 236, 260), (262, 238, 237, 261), (263, 239, 238, 262), (264, 240, 239, 263), (265, 241, 240, 264), (242, 218, 241, 265), (266, 267, 243, 242), (267, 268, 244, 243), (268, 269, 245, 244), (269, 270, 246, 245), (270, 271, 247, 246), (271, 272, 248, 247), (248, 272, 273, 249), (249, 273, 274, 250), (250, 274, 275, 251), (251, 275, 276, 252), (252, 276, 277, 253), (253, 277, 278, 254), (255, 254, 278, 279), (256, 255, 279, 280), (257, 256, 280, 281), (258, 257, 281, 282), (259, 258, 282, 283), (260, 259, 283, 284), (285, 261, 260, 284), (286, 262, 261, 285), (287, 263, 262, 286), (288, 264, 263, 287), (289, 265, 264, 288), (266, 242, 265, 289), (290, 291, 267, 266), (291, 292, 268, 267), (292, 293, 269, 268), (293, 294, 270, 269), (294, 295, 271, 270), (295, 296, 272, 271), (272, 296, 297, 273), (273, 297, 298, 274), (274, 298, 299, 275), (275, 299, 300, 276), (276, 300, 301, 277), (278, 277, 301, 302), (279, 278, 302, 303), (280, 279, 303, 304), (281, 280, 304, 305), (282, 281, 305, 306), (283, 282, 306, 307), (284, 283, 307, 308), (309, 285, 284, 308), (310, 286, 285, 309), (311, 287, 286, 310), (312, 288, 287, 311), (313, 289, 288, 312), (290, 266, 289, 313), (314, 315, 291, 290), (315, 316, 292, 291), (316, 317, 293, 292), (317, 318, 294, 293), (318, 319, 295, 294), (319, 320, 296, 295), (296, 320, 321, 297), (297, 321, 322, 298), (298, 322, 323, 299), (299, 323, 324, 300), (300, 324, 325, 301), (301, 325, 326, 302), (303, 302, 326, 327), (304, 303, 327, 328), (305, 304, 328, 329), (306, 305, 329, 330), (307, 306, 330, 331), (308, 307, 331, 332), (333, 309, 308, 332), (334, 310, 309, 333), (335, 311, 310, 334), (336, 312, 311, 335), (337, 313, 312, 336), (314, 290, 313, 337), (338, 339, 315, 314), (339, 340, 316, 315), (340, 341, 317, 316), (341, 342, 318, 317), (342, 343, 319, 318), (343, 344, 320, 319), (320, 344, 345, 321), (321, 345, 346, 322), (322, 346, 347, 323), (323, 347, 348, 324), (324, 348, 349, 325), (325, 349, 350, 326), (327, 326, 350, 351), (328, 327, 351, 352), (329, 328, 352, 353), (330, 329, 353, 354), (331, 330, 354, 355), (332, 331, 355, 356), (357, 333, 332, 356), (358, 334, 333, 357), (359, 335, 334, 358), (360, 336, 335, 359), (361, 337, 336, 360), (338, 314, 337, 361), (362, 363, 339, 338), (363, 364, 340, 339), (364, 365, 341, 340), (365, 366, 342, 341), (366, 367, 343, 342), (367, 368, 344, 343), (344, 368, 369, 345), (345, 369, 370, 346), (346, 370, 371, 347), (347, 371, 372, 348), (348, 372, 373, 349), (349, 373, 374, 350), (351, 350, 374, 375), (352, 351, 375, 376), (353, 352, 376, 377), (354, 353, 377, 378), (355, 354, 378, 379), (356, 355, 379, 380), (381, 357, 356, 380), (382, 358, 357, 381), (383, 359, 358, 382), (384, 360, 359, 383), (385, 361, 360, 384), (362, 338, 361, 385), (169, 170, 387, 386), (170, 171, 388, 387), (171, 172, 389, 388), (172, 173, 390, 389), (173, 174, 391, 390), (174, 175, 392, 391), (392, 175, 176, 393), (393, 176, 177, 394), (394, 177, 178, 395), (395, 178, 179, 396), (396, 179, 180, 397), (397, 180, 181, 398), (398, 181, 182, 399), (399, 182, 183, 400), (400, 183, 184, 401), (401, 184, 185, 402), (402, 185, 186, 403), (403, 186, 187, 404), (187, 188, 405, 404), (188, 189, 406, 405), (189, 190, 407, 406), (190, 191, 408, 407), (191, 192, 409, 408), (192, 169, 386, 409), (386, 387, 411, 410), (387, 388, 412, 411), (388, 389, 413, 412), (389, 390, 414, 413), (390, 391, 415, 414), (391, 392, 416, 415), (416, 392, 393, 417), (417, 393, 394, 418), (418, 394, 395, 419), (419, 395, 396, 420), (420, 396, 397, 421), (421, 397, 398, 422), (422, 398, 399, 423), (423, 399, 400, 424), (424, 400, 401, 425), (425, 401, 402, 426), (426, 402, 403, 427), (427, 403, 404, 428), (404, 405, 429, 428), (405, 406, 430, 429), (406, 407, 431, 430), (407, 408, 432, 431), (408, 409, 433, 432), (409, 386, 410, 433), (410, 411, 435, 434), (411, 412, 436, 435), (412, 413, 437, 436), (413, 414, 438, 437), (414, 415, 439, 438), (415, 416, 440, 439), (440, 416, 417, 441), (441, 417, 418, 442), (442, 418, 419, 443), (443, 419, 420, 444), (444, 420, 421, 445), (445, 421, 422, 446), (446, 422, 423, 447), (447, 423, 424, 448), (448, 424, 425, 449), (449, 425, 426, 450), (450, 426, 427, 451), (451, 427, 428, 452), (428, 429, 453, 452), (429, 430, 454, 453), (430, 431, 455, 454), (431, 432, 456, 455), (432, 433, 457, 456), (433, 410, 434, 457), (434, 435, 459, 458), (435, 436, 460, 459), (436, 437, 461, 460), (437, 438, 462, 461), (438, 439, 463, 462), (439, 440, 464, 463), (464, 440, 441, 465), (465, 441, 442, 466), (466, 442, 443, 467), (467, 443, 444, 468), (468, 444, 445, 469), (469, 445, 446, 470), (470, 446, 447, 471), (471, 447, 448, 472), (472, 448, 449, 473), (473, 449, 450, 474), (474, 450, 451, 475), (475, 451, 452, 476), (452, 453, 477, 476), (453, 454, 478, 477), (454, 455, 479, 478), (455, 456, 480, 479), (456, 457, 481, 480), (457, 434, 458, 481), (458, 459, 483, 482), (459, 460, 484, 483), (460, 461, 485, 484), (461, 462, 486, 485), (462, 463, 487, 486), (463, 464, 488, 487), (488, 464, 465, 489), (489, 465, 466, 490), (490, 466, 467, 491), (491, 467, 468, 492), (492, 468, 469, 493), (493, 469, 470, 494), (494, 470, 471, 495), (495, 471, 472, 496), (496, 472, 473, 497), (497, 473, 474, 498), (498, 474, 475, 499), (499, 475, 476, 500), (476, 477, 501, 500), (477, 478, 502, 501), (478, 479, 503, 502), (479, 480, 504, 503), (480, 481, 505, 504), (481, 458, 482, 505), (482, 483, 507, 506), (483, 484, 508, 507), (484, 485, 509, 508), (485, 486, 510, 509), (486, 487, 511, 510), (487, 488, 512, 511), (512, 488, 489, 513), (513, 489, 490, 514), (514, 490, 491, 515), (515, 491, 492, 516), (516, 492, 493, 517), (517, 493, 494, 518), (518, 494, 495, 519), (519, 495, 496, 520), (520, 496, 497, 521), (521, 497, 498, 522), (522, 498, 499, 523), (523, 499, 500, 524), (500, 501, 525, 524), (501, 502, 526, 525), (502, 503, 527, 526), (503, 504, 528, 527), (504, 505, 529, 528), (505, 482, 506, 529), (506, 507, 531, 530), (507, 508, 532, 531), (508, 509, 533, 532), (509, 510, 534, 533), (510, 511, 535, 534), (511, 512, 536, 535), (536, 512, 513, 537), (537, 513, 514, 538), (538, 514, 515, 539), (539, 515, 516, 540), (540, 516, 517, 541), (541, 517, 518, 542), (542, 518, 519, 543), (543, 519, 520, 544), (544, 520, 521, 545), (545, 521, 522, 546), (546, 522, 523, 547), (547, 523, 524, 548), (524, 525, 549, 548), (525, 526, 550, 549), (526, 527, 551, 550), (527, 528, 552, 551), (528, 529, 553, 552), (529, 506, 530, 553), (530, 531, 363, 362), (531, 532, 364, 363), (532, 533, 365, 364), (533, 534, 366, 365), (534, 535, 367, 366), (535, 536, 368, 367), (368, 536, 537, 369), (369, 537, 538, 370), (370, 538, 539, 371), (371, 539, 540, 372), (372, 540, 541, 373), (373, 541, 542, 374), (374, 542, 543, 375), (375, 543, 544, 376), (376, 544, 545, 377), (377, 545, 546, 378), (378, 546, 547, 379), (379, 547, 548, 380), (548, 549, 381, 380), (549, 550, 382, 381), (550, 551, 383, 382), (551, 552, 384, 383), (552, 553, 385, 384), (553, 530, 362, 385)])
me_layer_10.materials.append(mat_default)
me_layer_10.use_remesh_preserve_volume = False
me_layer_10.use_remesh_preserve_attributes = False
me_layer_10.use_mirror_vertex_groups = False
me_layer_10.update()

# ---- objects
ob_light = bpy.data.objects.new('Light', light_light)
ob_camera = bpy.data.objects.new('Camera', cam_camera)
ob_box2_uv_empty = bpy.data.objects.new('box2-uv_empty', None)
ob_layer_2 = bpy.data.objects.new('Layer 2', me_layer_2)
ob_layer_1 = bpy.data.objects.new('Layer 1', me_layer_1)
ob_layer_10 = bpy.data.objects.new('Layer 10', me_layer_10)
ob_box3_uv_layers_empty = bpy.data.objects.new('box3-uv-layers_empty', None)

# ---- transforms, parenting, visibility, modifiers, constraints
ob_light.location = (4.076, 1.005, 5.904)
ob_light.rotation_euler = (0.6503, 0.05522, 1.866)
ob_light.lock_rotations_4d = False
ob_light.empty_display_type = 'ARROWS'
ob_light.color = (0.0, 0.0, 0.0, 0.0)
ob_light.lineart.crease_threshold = 0.0
ob_camera.location = (7.359, -6.926, 4.958)
ob_camera.rotation_euler = (1.109, 0.0, 0.8149)
ob_camera.lock_rotations_4d = False
ob_camera.empty_display_type = 'ARROWS'
ob_camera.color = (0.0, 0.0, 0.0, 0.0)
ob_camera.display_type = 'WIRE'
ob_camera.lineart.crease_threshold = 0.0
ob_box2_uv_empty.location = (0.0, 0.0, 0.0)
ob_box2_uv_empty.lineart.crease_threshold = 0.0
ob_layer_2.parent = ob_box3_uv_layers_empty
ob_layer_2.location = (0.0, 0.0, 0.0)
ob_layer_2.lineart.crease_threshold = 0.0
_m = ob_layer_2.modifiers.new('EdgeSplit', 'EDGE_SPLIT')
ob_layer_1.parent = ob_box3_uv_layers_empty
ob_layer_1.location = (0.0, 0.0, 0.0)
ob_layer_1.lineart.crease_threshold = 0.0
_m = ob_layer_1.modifiers.new('EdgeSplit', 'EDGE_SPLIT')
ob_layer_10.parent = ob_box3_uv_layers_empty
ob_layer_10.location = (0.0, 0.0, 0.0)
ob_layer_10.lineart.crease_threshold = 0.0
_m = ob_layer_10.modifiers.new('EdgeSplit', 'EDGE_SPLIT')
ob_box3_uv_layers_empty.location = (0.0, 0.0, 0.0)
ob_box3_uv_layers_empty.lineart.crease_threshold = 0.0

# ---- collection membership
col_collection.objects.link(ob_light)
col_collection.objects.link(ob_camera)
col_collection.objects.link(ob_box2_uv_empty)
col_collection.objects.link(ob_layer_2)
col_collection.objects.link(ob_layer_1)
col_collection.objects.link(ob_layer_10)
col_collection.objects.link(ob_box3_uv_layers_empty)

# ---- scene / render settings (as saved in the file)
scene.camera = ob_camera
scene.frame_start = 1; scene.frame_end = 250; scene.frame_set(1)
scene.render.engine = 'CYCLES'
scene.cycles.use_denoising = False
scene.cycles.samples = 128
scene.cycles.sampling_pattern = 'TABULATED_SOBOL'
scene.cycles.use_adaptive_sampling = False
scene.cycles.use_light_tree = False
scene.view_settings.view_transform = 'Filmic'
bpy.context.view_layer.update()
